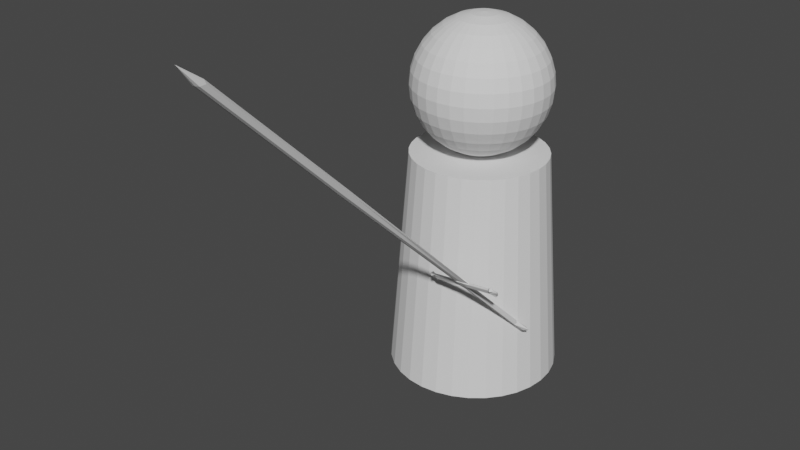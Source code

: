 # Source: Warrior.blend  (saved by Blender 2.83.19; exported with 4.5.12 LTS)
import bpy
from mathutils import Matrix  # noqa: F401  (used for matrix-valued properties, if any)

bpy.ops.wm.read_factory_settings(use_empty=True)
scene = bpy.context.scene
scene.name = 'Scene'

# ---- collections
col_collection = bpy.data.collections.new('Collection'); scene.collection.children.link(col_collection)

# ---- world
world_world = bpy.data.worlds.new('World'); scene.world = world_world
world_world.use_nodes = True; world_world.node_tree.nodes.clear()
_N = world_world.node_tree.nodes; _L = world_world.node_tree.links
n0 = _N.new('ShaderNodeOutputWorld'); n0.name = 'World Output'; n0.location = (300, 300)
n1 = _N.new('ShaderNodeBackground'); n1.name = 'Background'; n1.location = (10, 300)
n1.inputs[0].default_value = (0.05088, 0.05088, 0.05088, 1.0)
_L.new(n1.outputs[0], n0.inputs[0])
n0.is_active_output = True
world_world.color = (0.05088, 0.05088, 0.05088)
world_world.use_sun_shadow = False
world_world.sun_shadow_jitter_overblur = 0.0

# ---- meshes
me_cylinder = bpy.data.meshes.new('Cylinder')
me_cylinder.from_pydata([(-0.375, -1.639e-08, 0.0), (-0.2991, -4.119e-09, 1.0), (-0.3678, 0.07316, 0.0), (-0.2933, 0.05835, 1.0), (-0.3465, 0.1435, 0.0), (-0.2763, 0.1145, 1.0), (-0.3118, 0.2083, 0.0), (-0.2487, 0.1662, 1.0), (-0.2652, 0.2652, 0.0), (-0.2115, 0.2115, 1.0), (-0.2083, 0.3118, 0.0), (-0.1662, 0.2487, 1.0), (-0.1435, 0.3465, 0.0), (-0.1145, 0.2763, 1.0), (-0.07316, 0.3678, 0.0), (-0.05835, 0.2933, 1.0), (-4.47e-08, 0.375, 0.0), (-6.092e-08, 0.2991, 1.0), (0.07316, 0.3678, 0.0), (0.05835, 0.2933, 1.0), (0.1435, 0.3465, 0.0), (0.1145, 0.2763, 1.0), (0.2083, 0.3118, 0.0), (0.1662, 0.2487, 1.0), (0.2652, 0.2652, 0.0), (0.2115, 0.2115, 1.0), (0.3118, 0.2083, 0.0), (0.2487, 0.1662, 1.0), (0.3465, 0.1435, 0.0), (0.2763, 0.1145, 1.0), (0.3678, 0.07316, 0.0), (0.2933, 0.05835, 1.0), (0.375, -1.058e-07, 0.0), (0.2991, -7.543e-08, 1.0), (0.3678, -0.07316, 0.0), (0.2933, -0.05835, 1.0), (0.3465, -0.1435, 0.0), (0.2763, -0.1145, 1.0), (0.3118, -0.2083, 0.0), (0.2487, -0.1662, 1.0), (0.2652, -0.2652, 0.0), (0.2115, -0.2115, 1.0), (0.2083, -0.3118, 0.0), (0.1662, -0.2487, 1.0), (0.1435, -0.3465, 0.0), (0.1145, -0.2763, 1.0), (0.07316, -0.3678, 0.0), (0.05835, -0.2933, 1.0), (-3.457e-07, -0.375, 0.0), (-3.01e-07, -0.2991, 1.0), (-0.07316, -0.3678, 0.0), (-0.05835, -0.2933, 1.0), (-0.1435, -0.3465, 0.0), (-0.1145, -0.2763, 1.0), (-0.2083, -0.3118, 0.0), (-0.1662, -0.2487, 1.0), (-0.2652, -0.2652, 0.0), (-0.2115, -0.2115, 1.0), (-0.3118, -0.2083, 0.0), (-0.2487, -0.1662, 1.0), (-0.3465, -0.1435, 0.0), (-0.2763, -0.1145, 1.0), (-0.3678, -0.07316, 0.0), (-0.2933, -0.05835, 1.0)], [], [(0, 1, 3, 2), (2, 3, 5, 4), (4, 5, 7, 6), (6, 7, 9, 8), (8, 9, 11, 10), (10, 11, 13, 12), (12, 13, 15, 14), (14, 15, 17, 16), (16, 17, 19, 18), (18, 19, 21, 20), (20, 21, 23, 22), (22, 23, 25, 24), (24, 25, 27, 26), (26, 27, 29, 28), (28, 29, 31, 30), (30, 31, 33, 32), (32, 33, 35, 34), (34, 35, 37, 36), (36, 37, 39, 38), (38, 39, 41, 40), (40, 41, 43, 42), (42, 43, 45, 44), (44, 45, 47, 46), (46, 47, 49, 48), (48, 49, 51, 50), (50, 51, 53, 52), (52, 53, 55, 54), (54, 55, 57, 56), (56, 57, 59, 58), (58, 59, 61, 60), (3, 1, 63, 61, 59, 57, 55, 53, 51, 49, 47, 45, 43, 41, 39, 37, 35, 33, 31, 29, 27, 25, 23, 21, 19, 17, 15, 13, 11, 9, 7, 5), (60, 61, 63, 62), (62, 63, 1, 0), (0, 2, 4, 6, 8, 10, 12, 14, 16, 18, 20, 22, 24, 26, 28, 30, 32, 34, 36, 38, 40, 42, 44, 46, 48, 50, 52, 54, 56, 58, 60, 62)])
_uv = me_cylinder.uv_layers.new(name='UVMap')
_uv.uv.foreach_set('vector', [1.0, 0.5, 1.0, 1.0, 0.9688, 1.0, 0.9688, 0.5, 0.9688, 0.5, 0.9688, 1.0, 0.9375, 1.0, 0.9375, 0.5, 0.9375, 0.5, 0.9375, 1.0, 0.9062, 1.0, 0.9062, 0.5, 0.9062, 0.5, 0.9062, 1.0, 0.875, 1.0, 0.875, 0.5, 0.875, 0.5, 0.875, 1.0, 0.8438, 1.0, 0.8438, 0.5, 0.8438, 0.5, 0.8438, 1.0, 0.8125, 1.0, 0.8125, 0.5, 0.8125, 0.5, 0.8125, 1.0, 0.7812, 1.0, 0.7812, 0.5, 0.7812, 0.5, 0.7812, 1.0, 0.75, 1.0, 0.75, 0.5, 0.75, 0.5, 0.75, 1.0, 0.7188, 1.0, 0.7188, 0.5, 0.7188, 0.5, 0.7188, 1.0, 0.6875, 1.0, 0.6875, 0.5, 0.6875, 0.5, 0.6875, 1.0, 0.6562, 1.0, 0.6562, 0.5, 0.6562, 0.5, 0.6562, 1.0, 0.625, 1.0, 0.625, 0.5, 0.625, 0.5, 0.625, 1.0, 0.5938, 1.0, 0.5938, 0.5, 0.5938, 0.5, 0.5938, 1.0, 0.5625, 1.0, 0.5625, 0.5, 0.5625, 0.5, 0.5625, 1.0, 0.5312, 1.0, 0.5312, 0.5, 0.5312, 0.5, 0.5312, 1.0, 0.5, 1.0, 0.5, 0.5, 0.5, 0.5, 0.5, 1.0, 0.4688, 1.0, 0.4688, 0.5, 0.4688, 0.5, 0.4688, 1.0, 0.4375, 1.0, 0.4375, 0.5, 0.4375, 0.5, 0.4375, 1.0, 0.4062, 1.0, 0.4062, 0.5, 0.4062, 0.5, 0.4062, 1.0, 0.375, 1.0, 0.375, 0.5, 0.375, 0.5, 0.375, 1.0, 0.3438, 1.0, 0.3438, 0.5, 0.3438, 0.5, 0.3438, 1.0, 0.3125, 1.0, 0.3125, 0.5, 0.3125, 0.5, 0.3125, 1.0, 0.2812, 1.0, 0.2812, 0.5, 0.2812, 0.5, 0.2812, 1.0, 0.25, 1.0, 0.25, 0.5, 0.25, 0.5, 0.25, 1.0, 0.2188, 1.0, 0.2188, 0.5, 0.2188, 0.5, 0.2188, 1.0, 0.1875, 1.0, 0.1875, 0.5, 0.1875, 0.5, 0.1875, 1.0, 0.1562, 1.0, 0.1562, 0.5, 0.1562, 0.5, 0.1562, 1.0, 0.125, 1.0, 0.125, 0.5, 0.125, 0.5, 0.125, 1.0, 0.09375, 1.0, 0.09375, 0.5, 0.09375, 0.5, 0.09375, 1.0, 0.0625, 1.0, 0.0625, 0.5, 0.2968, 0.4854, 0.25, 0.49, 0.2032, 0.4854, 0.1582, 0.4717, 0.1167, 0.4496, 0.08029, 0.4197, 0.05045, 0.3833, 0.02827, 0.3418, 0.01461, 0.2968, 0.01, 0.25, 0.01461, 0.2032, 0.02827, 0.1582, 0.05045, 0.1167, 0.08029, 0.08029, 0.1167, 0.05045, 0.1582, 0.02827, 0.2032, 0.01461, 0.25, 0.01, 0.2968, 0.01461, 0.3418, 0.02827, 0.3833, 0.05045, 0.4197, 0.08029, 0.4496, 0.1167, 0.4717, 0.1582, 0.4854, 0.2032, 0.49, 0.25, 0.4854, 0.2968, 0.4717, 0.3418, 0.4496, 0.3833, 0.4197, 0.4197, 0.3833, 0.4496, 0.3418, 0.4717, 0.0625, 0.5, 0.0625, 1.0, 0.03125, 1.0, 0.03125, 0.5, 0.03125, 0.5, 0.03125, 1.0, 0.0, 1.0, 0.0, 0.5, 0.75, 0.49, 0.7968, 0.4854, 0.8418, 0.4717, 0.8833, 0.4496, 0.9197, 0.4197, 0.9496, 0.3833, 0.9717, 0.3418, 0.9854, 0.2968, 0.99, 0.25, 0.9854, 0.2032, 0.9717, 0.1582, 0.9496, 0.1167, 0.9197, 0.08029, 0.8833, 0.05045, 0.8418, 0.02827, 0.7968, 0.01461, 0.75, 0.01, 0.7032, 0.01461, 0.6582, 0.02827, 0.6167, 0.05045, 0.5803, 0.08029, 0.5504, 0.1167, 0.5283, 0.1582, 0.5146, 0.2032, 0.51, 0.25, 0.5146, 0.2968, 0.5283, 0.3418, 0.5504, 0.3833, 0.5803, 0.4197, 0.6167, 0.4496, 0.6582, 0.4717, 0.7032, 0.4854])
me_cylinder.use_remesh_fix_poles = True
me_cylinder.use_remesh_preserve_attributes = False
me_cylinder.use_mirror_vertex_groups = False
me_cylinder.update()
me_sphere = bpy.data.meshes.new('Sphere')
me_sphere.from_pydata([(-0.1667, -2.715e-08, 0.2494), (-0.2121, -3.456e-08, 0.2121), (-0.2494, -4.064e-08, 0.1667), (-0.2772, -4.516e-08, 0.1148), (-0.2942, -4.794e-08, -0.05853), (-0.2772, -4.516e-08, -0.1148), (-0.2494, -4.064e-08, -0.1667), (-0.2121, -3.456e-08, -0.2121), (-0.1667, -2.715e-08, -0.2494), (-0.1148, -1.87e-08, -0.2772), (-0.0574, 0.01142, 0.2942), (-0.1126, 0.0224, 0.2772), (-0.1635, 0.03252, 0.2494), (-0.2081, 0.04138, 0.2121), (-0.2446, 0.04866, 0.1667), (-0.2718, 0.05407, 0.1148), (-0.2886, 0.0574, 0.05853), (-0.2942, 0.05853, 2.265e-08), (-0.2886, 0.0574, -0.05853), (-0.2718, 0.05407, -0.1148), (-0.2446, 0.04866, -0.1667), (-0.2081, 0.04138, -0.2121), (-0.1635, 0.03252, -0.2494), (-0.1126, 0.0224, -0.2772), (-0.0574, 0.01142, -0.2942), (-0.05407, 0.0224, 0.2942), (-0.1061, 0.04393, 0.2772), (-0.154, 0.06378, 0.2494), (-0.196, 0.08118, 0.2121), (-0.2305, 0.09546, 0.1667), (-0.2561, 0.1061, 0.1148), (-0.2718, 0.1126, 0.05853), (-0.2772, 0.1148, 2.265e-08), (-0.2718, 0.1126, -0.05853), (-0.2561, 0.1061, -0.1148), (-0.2305, 0.09546, -0.1667), (-0.196, 0.08118, -0.2121), (-0.154, 0.06378, -0.2494), (-0.1061, 0.04393, -0.2772), (-0.05407, 0.0224, -0.2942), (-0.04866, 0.03252, 0.2942), (-0.09546, 0.06378, 0.2772), (-0.1386, 0.0926, 0.2494), (-0.1764, 0.1179, 0.2121), (-0.2074, 0.1386, 0.1667), (-0.2305, 0.154, 0.1148), (-0.2446, 0.1635, 0.05853), (-0.2494, 0.1667, 2.265e-08), (-0.2446, 0.1635, -0.05853), (-0.2305, 0.154, -0.1148), (-0.2074, 0.1386, -0.1667), (-0.1764, 0.1179, -0.2121), (-0.1386, 0.0926, -0.2494), (-0.09546, 0.06378, -0.2772), (-0.04866, 0.03252, -0.2942), (-0.04138, 0.04138, 0.2942), (-0.08118, 0.08118, 0.2772), (-0.1179, 0.1179, 0.2494), (-0.15, 0.15, 0.2121), (-0.1764, 0.1764, 0.1667), (-0.196, 0.196, 0.1148), (-0.2081, 0.2081, 0.05853), (-0.2121, 0.2121, 2.265e-08), (-0.2081, 0.2081, -0.05853), (-0.196, 0.196, -0.1148), (-0.1764, 0.1764, -0.1667), (-0.15, 0.15, -0.2121), (-0.1179, 0.1179, -0.2494), (-0.08118, 0.08118, -0.2772), (-0.04138, 0.04138, -0.2942), (-0.03252, 0.04866, 0.2942), (-0.06378, 0.09546, 0.2772), (-0.0926, 0.1386, 0.2494), (-0.1179, 0.1764, 0.2121), (-0.1386, 0.2074, 0.1667), (-0.154, 0.2305, 0.1148), (-0.1635, 0.2446, 0.05853), (-0.1667, 0.2494, 2.265e-08), (-0.1635, 0.2446, -0.05853), (-0.154, 0.2305, -0.1148), (-0.1386, 0.2074, -0.1667), (-0.1179, 0.1764, -0.2121), (-0.0926, 0.1386, -0.2494), (-0.06378, 0.09546, -0.2772), (-0.03252, 0.04866, -0.2942), (-0.0224, 0.05407, 0.2942), (-0.04393, 0.1061, 0.2772), (-0.06378, 0.154, 0.2494), (-0.08118, 0.196, 0.2121), (-0.09546, 0.2305, 0.1667), (-0.1061, 0.2561, 0.1148), (-0.1126, 0.2718, 0.05853), (-0.1148, 0.2772, 2.265e-08), (-0.1126, 0.2718, -0.05853), (-0.1061, 0.2561, -0.1148), (-0.09546, 0.2305, -0.1667), (-0.08118, 0.196, -0.2121), (-0.06378, 0.154, -0.2494), (-0.04393, 0.1061, -0.2772), (-0.0224, 0.05407, -0.2942), (-0.01142, 0.0574, 0.2942), (-0.0224, 0.1126, 0.2772), (-0.03252, 0.1635, 0.2494), (-0.04138, 0.2081, 0.2121), (-0.04866, 0.2446, 0.1667), (-0.05407, 0.2718, 0.1148), (-0.0574, 0.2886, 0.05853), (-0.05853, 0.2942, 2.265e-08), (-0.0574, 0.2886, -0.05853), (-0.05407, 0.2718, -0.1148), (-0.04866, 0.2446, -0.1667), (-0.04138, 0.2081, -0.2121), (-0.03252, 0.1635, -0.2494), (-0.0224, 0.1126, -0.2772), (-0.01142, 0.0574, -0.2942), (9.386e-08, 0.05853, 0.2942), (8.562e-08, 0.1148, 0.2772), (7.531e-08, 0.1667, 0.2494), (8.28e-08, 0.2121, 0.2121), (3.575e-08, 0.2494, 0.1667), (7.221e-08, 0.2772, 0.1148), (5.452e-08, 0.2942, 0.05853), (6.849e-08, 0.3, 2.265e-08), (2.472e-08, 0.2942, -0.05853), (7.221e-08, 0.2772, -0.1148), (3.575e-08, 0.2494, -0.1667), (8.28e-08, 0.2121, -0.2121), (7.903e-08, 0.1667, -0.2494), (9.493e-08, 0.1148, -0.2772), (9.479e-08, 0.05853, -0.2942), (0.01142, 0.0574, 0.2942), (0.0224, 0.1126, 0.2772), (0.03252, 0.1635, 0.2494), (0.04139, 0.2081, 0.2121), (0.04866, 0.2446, 0.1667), (0.05407, 0.2718, 0.1148), (0.0574, 0.2886, 0.05853), (0.05853, 0.2942, 2.265e-08), (0.0574, 0.2886, -0.05853), (0.05407, 0.2718, -0.1148), (0.04866, 0.2446, -0.1667), (0.04139, 0.2081, -0.2121), (0.03252, 0.1635, -0.2494), (0.0224, 0.1126, -0.2772), (0.01142, 0.0574, -0.2942), (0.0224, 0.05407, 0.2942), (0.04393, 0.1061, 0.2772), (0.06378, 0.154, 0.2494), (0.08118, 0.196, 0.2121), (0.09546, 0.2305, 0.1667), (0.1061, 0.2561, 0.1148), (0.1126, 0.2718, 0.05853), (0.1148, 0.2772, 2.265e-08), (0.1126, 0.2718, -0.05853), (0.1061, 0.2561, -0.1148), (0.09546, 0.2305, -0.1667), (0.08118, 0.196, -0.2121), (0.06378, 0.154, -0.2494), (0.04393, 0.1061, -0.2772), (0.0224, 0.05407, -0.2942), (0.03252, 0.04866, 0.2942), (0.06378, 0.09546, 0.2772), (0.0926, 0.1386, 0.2494), (0.1179, 0.1764, 0.2121), (0.1386, 0.2074, 0.1667), (0.154, 0.2305, 0.1148), (0.1635, 0.2446, 0.05853), (0.1667, 0.2494, 2.265e-08), (0.1635, 0.2446, -0.05853), (0.154, 0.2305, -0.1148), (0.1386, 0.2074, -0.1667), (0.1179, 0.1764, -0.2121), (0.0926, 0.1386, -0.2494), (0.06378, 0.09546, -0.2772), (0.03252, 0.04866, -0.2942), (0.04139, 0.04138, 0.2942), (0.08118, 0.08118, 0.2772), (0.1179, 0.1179, 0.2494), (0.15, 0.15, 0.2121), (0.1764, 0.1764, 0.1667), (0.196, 0.196, 0.1148), (0.2081, 0.2081, 0.05853), (0.2121, 0.2121, 2.265e-08), (0.2081, 0.2081, -0.05853), (0.196, 0.196, -0.1148), (0.1764, 0.1764, -0.1667), (0.15, 0.15, -0.2121), (0.1179, 0.1179, -0.2494), (0.08118, 0.08118, -0.2772), (0.04138, 0.04138, -0.2942), (0.04866, 0.03252, 0.2942), (0.09546, 0.06378, 0.2772), (0.1386, 0.0926, 0.2494), (0.1764, 0.1179, 0.2121), (0.2074, 0.1386, 0.1667), (0.2305, 0.154, 0.1148), (0.2446, 0.1635, 0.05853), (0.2494, 0.1667, 2.265e-08), (0.2446, 0.1635, -0.05853), (0.2305, 0.154, -0.1148), (0.2074, 0.1386, -0.1667), (0.1764, 0.1179, -0.2121), (0.1386, 0.0926, -0.2494), (0.09546, 0.06378, -0.2772), (0.04866, 0.03252, -0.2942), (0.05407, 0.0224, 0.2942), (0.1061, 0.04393, 0.2772), (0.154, 0.06378, 0.2494), (0.196, 0.08118, 0.2121), (0.2305, 0.09546, 0.1667), (0.2561, 0.1061, 0.1148), (0.2718, 0.1126, 0.05853), (0.2772, 0.1148, 2.265e-08), (0.2718, 0.1126, -0.05853), (0.2561, 0.1061, -0.1148), (0.2305, 0.09546, -0.1667), (0.196, 0.08118, -0.2121), (0.154, 0.06378, -0.2494), (0.1061, 0.04393, -0.2772), (0.05407, 0.0224, -0.2942), (0.0574, 0.01142, 0.2942), (0.1126, 0.0224, 0.2772), (0.1635, 0.03252, 0.2494), (0.2081, 0.04138, 0.2121), (0.2446, 0.04866, 0.1667), (0.2718, 0.05407, 0.1148), (0.2886, 0.0574, 0.05853), (0.2942, 0.05853, 2.265e-08), (0.2886, 0.0574, -0.05853), (0.2718, 0.05407, -0.1148), (0.2446, 0.04866, -0.1667), (0.2081, 0.04138, -0.2121), (0.1635, 0.03252, -0.2494), (0.1126, 0.0224, -0.2772), (0.0574, 0.01142, -0.2942), (0.05853, -4.922e-09, 0.2942), (0.1148, 1.542e-08, 0.2772), (0.1667, 1.642e-08, 0.2494), (0.2121, 1.477e-09, 0.2121), (0.2494, 4.108e-08, 0.1667), (0.2772, -6.554e-09, 0.1148), (0.2942, 4.466e-08, 0.05853), (0.3, 1.207e-08, 2.265e-08), (0.2942, 5.956e-08, -0.05853), (0.2772, -1.028e-08, -0.1148), (0.2494, 4.108e-08, -0.1667), (0.2121, 1.477e-09, -0.2121), (0.1667, 1.642e-08, -0.2494), (0.1148, 2.384e-09, -0.2772), (0.05853, -3.059e-09, -0.2942), (0.0574, -0.01142, 0.2942), (0.1126, -0.0224, 0.2772), (0.1635, -0.03252, 0.2494), (0.2081, -0.04138, 0.2121), (0.2446, -0.04866, 0.1667), (0.2718, -0.05407, 0.1148), (0.2886, -0.0574, 0.05853), (0.2942, -0.05853, 2.265e-08), (0.2886, -0.0574, -0.05853), (0.2718, -0.05407, -0.1148), (0.2446, -0.04866, -0.1667), (0.2081, -0.04138, -0.2121), (0.1635, -0.03252, -0.2494), (0.1126, -0.0224, -0.2772), (0.0574, -0.01142, -0.2942), (0.05407, -0.0224, 0.2942), (0.1061, -0.04393, 0.2772), (0.154, -0.06378, 0.2494), (0.196, -0.08118, 0.2121), (0.2305, -0.09546, 0.1667), (0.2561, -0.1061, 0.1148), (0.2718, -0.1126, 0.05853), (0.2772, -0.1148, 2.265e-08), (0.2718, -0.1126, -0.05853), (0.2561, -0.1061, -0.1148), (0.2305, -0.09546, -0.1667), (0.196, -0.08118, -0.2121), (0.154, -0.06378, -0.2494), (0.1061, -0.04393, -0.2772), (0.05407, -0.0224, -0.2942), (0.04866, -0.03252, 0.2942), (0.09546, -0.06378, 0.2772), (0.1386, -0.0926, 0.2494), (0.1764, -0.1179, 0.2121), (0.2074, -0.1386, 0.1667), (0.2305, -0.154, 0.1148), (0.2446, -0.1635, 0.05853), (0.2494, -0.1667, 2.265e-08), (0.2446, -0.1635, -0.05853), (0.2305, -0.154, -0.1148), (0.2074, -0.1386, -0.1667), (0.1764, -0.1179, -0.2121), (0.1386, -0.0926, -0.2494), (0.09546, -0.06378, -0.2772), (0.04866, -0.03252, -0.2942), (1.669e-07, -6.912e-08, 0.3), (0.04139, -0.04138, 0.2942), (0.08118, -0.08118, 0.2772), (0.1179, -0.1179, 0.2494), (0.15, -0.15, 0.2121), (0.1764, -0.1764, 0.1667), (0.196, -0.196, 0.1148), (0.2081, -0.2081, 0.05853), (0.2121, -0.2121, 2.265e-08), (0.2081, -0.2081, -0.05853), (0.196, -0.196, -0.1148), (0.1764, -0.1764, -0.1667), (0.15, -0.15, -0.2121), (0.1179, -0.1179, -0.2494), (0.08118, -0.08118, -0.2772), (0.04138, -0.04138, -0.2942), (0.03252, -0.04866, 0.2942), (0.06378, -0.09546, 0.2772), (0.0926, -0.1386, 0.2494), (0.1179, -0.1764, 0.2121), (0.1386, -0.2074, 0.1667), (0.154, -0.2305, 0.1148), (0.1635, -0.2446, 0.05853), (0.1667, -0.2494, 2.265e-08), (0.1635, -0.2446, -0.05853), (0.154, -0.2305, -0.1148), (0.1386, -0.2074, -0.1667), (0.1179, -0.1764, -0.2121), (0.0926, -0.1386, -0.2494), (0.06378, -0.09546, -0.2772), (0.03252, -0.04866, -0.2942), (0.0224, -0.05407, 0.2942), (0.04393, -0.1061, 0.2772), (0.06378, -0.154, 0.2494), (0.08118, -0.196, 0.2121), (0.09546, -0.2305, 0.1667), (0.1061, -0.2561, 0.1148), (0.1126, -0.2718, 0.05853), (0.1148, -0.2772, 2.265e-08), (0.1126, -0.2718, -0.05853), (0.1061, -0.2561, -0.1148), (0.09546, -0.2305, -0.1667), (0.08118, -0.196, -0.2121), (0.06378, -0.154, -0.2494), (0.04393, -0.1061, -0.2772), (0.0224, -0.05407, -0.2942), (0.01142, -0.0574, 0.2942), (0.0224, -0.1126, 0.2772), (0.03252, -0.1635, 0.2494), (0.04138, -0.2081, 0.2121), (0.04866, -0.2446, 0.1667), (0.05407, -0.2718, 0.1148), (0.0574, -0.2886, 0.05853), (0.05853, -0.2942, 2.265e-08), (0.0574, -0.2886, -0.05853), (0.05407, -0.2718, -0.1148), (0.04866, -0.2446, -0.1667), (0.04138, -0.2081, -0.2121), (0.03252, -0.1635, -0.2494), (0.0224, -0.1126, -0.2772), (0.01142, -0.0574, -0.2942), (9.775e-08, 1.593e-14, -0.3), (9.337e-08, -0.05853, 0.2942), (1.063e-07, -0.1148, 0.2772), (1.035e-07, -0.1667, 0.2494), (8.487e-08, -0.2121, 0.2121), (1.17e-07, -0.2494, 0.1667), (8.056e-08, -0.2772, 0.1148), (1.131e-07, -0.2942, 0.05853), (9.918e-08, -0.3, 2.265e-08), (1.206e-07, -0.2942, -0.05853), (5.821e-08, -0.2772, -0.1148), (1.17e-07, -0.2494, -0.1667), (8.487e-08, -0.2121, -0.2121), (1.035e-07, -0.1667, -0.2494), (9.881e-08, -0.1148, -0.2772), (9.616e-08, -0.05853, -0.2942), (-0.01142, -0.0574, 0.2942), (-0.0224, -0.1126, 0.2772), (-0.03252, -0.1635, 0.2494), (-0.04138, -0.2081, 0.2121), (-0.04866, -0.2446, 0.1667), (-0.05407, -0.2718, 0.1148), (-0.0574, -0.2886, 0.05853), (-0.05853, -0.2942, 2.265e-08), (-0.0574, -0.2886, -0.05853), (-0.05407, -0.2718, -0.1148), (-0.04866, -0.2446, -0.1667), (-0.04138, -0.2081, -0.2121), (-0.03252, -0.1635, -0.2494), (-0.0224, -0.1126, -0.2772), (-0.01142, -0.0574, -0.2942), (-0.0224, -0.05407, 0.2942), (-0.04393, -0.1061, 0.2772), (-0.06378, -0.154, 0.2494), (-0.08118, -0.196, 0.2121), (-0.09546, -0.2305, 0.1667), (-0.1061, -0.2561, 0.1148), (-0.1126, -0.2718, 0.05853), (-0.1148, -0.2772, 2.265e-08), (-0.1126, -0.2718, -0.05853), (-0.1061, -0.2561, -0.1148), (-0.09546, -0.2305, -0.1667), (-0.08118, -0.196, -0.2121), (-0.06378, -0.154, -0.2494), (-0.04393, -0.1061, -0.2772), (-0.0224, -0.05407, -0.2942), (-0.03252, -0.04866, 0.2942), (-0.06378, -0.09546, 0.2772), (-0.0926, -0.1386, 0.2494), (-0.1179, -0.1764, 0.2121), (-0.1386, -0.2074, 0.1667), (-0.154, -0.2305, 0.1148), (-0.1635, -0.2446, 0.05853), (-0.1667, -0.2494, 2.265e-08), (-0.1635, -0.2446, -0.05853), (-0.154, -0.2305, -0.1148), (-0.1386, -0.2074, -0.1667), (-0.1179, -0.1764, -0.2121), (-0.0926, -0.1386, -0.2494), (-0.06378, -0.09546, -0.2772), (-0.03252, -0.04866, -0.2942), (-0.04138, -0.04138, 0.2942), (-0.08118, -0.08118, 0.2772), (-0.1179, -0.1179, 0.2494), (-0.15, -0.15, 0.2121), (-0.1764, -0.1764, 0.1667), (-0.196, -0.196, 0.1148), (-0.2081, -0.2081, 0.05853), (-0.2121, -0.2121, 2.265e-08), (-0.2081, -0.2081, -0.05853), (-0.196, -0.196, -0.1148), (-0.1764, -0.1764, -0.1667), (-0.15, -0.15, -0.2121), (-0.1179, -0.1179, -0.2494), (-0.08118, -0.08118, -0.2772), (-0.04138, -0.04138, -0.2942), (-0.04866, -0.03252, 0.2942), (-0.09546, -0.06378, 0.2772), (-0.1386, -0.0926, 0.2494), (-0.1764, -0.1179, 0.2121), (-0.2074, -0.1386, 0.1667), (-0.2305, -0.154, 0.1148), (-0.2446, -0.1635, 0.05853), (-0.2494, -0.1667, 2.265e-08), (-0.2446, -0.1635, -0.05853), (-0.2305, -0.154, -0.1148), (-0.2074, -0.1386, -0.1667), (-0.1764, -0.1179, -0.2121), (-0.1386, -0.0926, -0.2494), (-0.09546, -0.06378, -0.2772), (-0.04866, -0.03252, -0.2942), (-0.05407, -0.0224, 0.2942), (-0.1061, -0.04393, 0.2772), (-0.154, -0.06378, 0.2494), (-0.196, -0.08118, 0.2121), (-0.2305, -0.09546, 0.1667), (-0.2561, -0.1061, 0.1148), (-0.2718, -0.1126, 0.05853), (-0.2772, -0.1148, 2.265e-08), (-0.2718, -0.1126, -0.05853), (-0.2561, -0.1061, -0.1148), (-0.2305, -0.09546, -0.1667), (-0.196, -0.08118, -0.2121), (-0.154, -0.06378, -0.2494), (-0.1061, -0.04393, -0.2772), (-0.05407, -0.0224, -0.2942), (-0.0574, -0.01142, 0.2942), (-0.1126, -0.0224, 0.2772), (-0.1635, -0.03252, 0.2494), (-0.2081, -0.04138, 0.2121), (-0.2446, -0.04866, 0.1667), (-0.2718, -0.05407, 0.1148), (-0.2886, -0.0574, 0.05853), (-0.2942, -0.05853, 2.265e-08), (-0.2886, -0.0574, -0.05853), (-0.2718, -0.05407, -0.1148), (-0.2446, -0.04866, -0.1667), (-0.2081, -0.04138, -0.2121), (-0.1635, -0.03252, -0.2494), (-0.1126, -0.0224, -0.2772), (-0.0574, -0.01142, -0.2942), (-0.05853, 3.016e-09, 0.2942), (-0.1148, 9.68e-09, 0.2772), (-0.2942, -2.789e-09, 0.05853), (-0.3, 1.862e-08, 2.265e-08), (-0.05853, -2.572e-09, -0.2942)], [], [(4, 480, 17, 18), (478, 477, 10, 11), (5, 4, 18, 19), (0, 478, 11, 12), (6, 5, 19, 20), (1, 0, 12, 13), (7, 6, 20, 21), (2, 1, 13, 14), (8, 7, 21, 22), (3, 2, 14, 15), (9, 8, 22, 23), (479, 3, 15, 16), (481, 9, 23, 24), (480, 479, 16, 17), (477, 295, 10), (356, 481, 24), (24, 23, 38, 39), (17, 16, 31, 32), (10, 295, 25), (356, 24, 39), (18, 17, 32, 33), (11, 10, 25, 26), (19, 18, 33, 34), (12, 11, 26, 27), (20, 19, 34, 35), (13, 12, 27, 28), (21, 20, 35, 36), (14, 13, 28, 29), (22, 21, 36, 37), (15, 14, 29, 30), (23, 22, 37, 38), (16, 15, 30, 31), (36, 35, 50, 51), (29, 28, 43, 44), (37, 36, 51, 52), (30, 29, 44, 45), (38, 37, 52, 53), (31, 30, 45, 46), (39, 38, 53, 54), (32, 31, 46, 47), (25, 295, 40), (356, 39, 54), (33, 32, 47, 48), (26, 25, 40, 41), (34, 33, 48, 49), (27, 26, 41, 42), (35, 34, 49, 50), (28, 27, 42, 43), (40, 295, 55), (356, 54, 69), (48, 47, 62, 63), (41, 40, 55, 56), (49, 48, 63, 64), (42, 41, 56, 57), (50, 49, 64, 65), (43, 42, 57, 58), (51, 50, 65, 66), (44, 43, 58, 59), (52, 51, 66, 67), (45, 44, 59, 60), (53, 52, 67, 68), (46, 45, 60, 61), (54, 53, 68, 69), (47, 46, 61, 62), (59, 58, 73, 74), (67, 66, 81, 82), (60, 59, 74, 75), (68, 67, 82, 83), (61, 60, 75, 76), (69, 68, 83, 84), (62, 61, 76, 77), (55, 295, 70), (356, 69, 84), (63, 62, 77, 78), (56, 55, 70, 71), (64, 63, 78, 79), (57, 56, 71, 72), (65, 64, 79, 80), (58, 57, 72, 73), (66, 65, 80, 81), (78, 77, 92, 93), (71, 70, 85, 86), (79, 78, 93, 94), (72, 71, 86, 87), (80, 79, 94, 95), (73, 72, 87, 88), (81, 80, 95, 96), (74, 73, 88, 89), (82, 81, 96, 97), (75, 74, 89, 90), (83, 82, 97, 98), (76, 75, 90, 91), (84, 83, 98, 99), (77, 76, 91, 92), (70, 295, 85), (356, 84, 99), (97, 96, 111, 112), (90, 89, 104, 105), (98, 97, 112, 113), (91, 90, 105, 106), (99, 98, 113, 114), (92, 91, 106, 107), (85, 295, 100), (356, 99, 114), (93, 92, 107, 108), (86, 85, 100, 101), (94, 93, 108, 109), (87, 86, 101, 102), (95, 94, 109, 110), (88, 87, 102, 103), (96, 95, 110, 111), (89, 88, 103, 104), (101, 100, 115, 116), (109, 108, 123, 124), (102, 101, 116, 117), (110, 109, 124, 125), (103, 102, 117, 118), (111, 110, 125, 126), (104, 103, 118, 119), (112, 111, 126, 127), (105, 104, 119, 120), (113, 112, 127, 128), (106, 105, 120, 121), (114, 113, 128, 129), (107, 106, 121, 122), (100, 295, 115), (356, 114, 129), (108, 107, 122, 123), (120, 119, 134, 135), (128, 127, 142, 143), (121, 120, 135, 136), (129, 128, 143, 144), (122, 121, 136, 137), (115, 295, 130), (356, 129, 144), (123, 122, 137, 138), (116, 115, 130, 131), (124, 123, 138, 139), (117, 116, 131, 132), (125, 124, 139, 140), (118, 117, 132, 133), (126, 125, 140, 141), (119, 118, 133, 134), (127, 126, 141, 142), (139, 138, 153, 154), (132, 131, 146, 147), (140, 139, 154, 155), (133, 132, 147, 148), (141, 140, 155, 156), (134, 133, 148, 149), (142, 141, 156, 157), (135, 134, 149, 150), (143, 142, 157, 158), (136, 135, 150, 151), (144, 143, 158, 159), (137, 136, 151, 152), (130, 295, 145), (356, 144, 159), (138, 137, 152, 153), (131, 130, 145, 146), (158, 157, 172, 173), (151, 150, 165, 166), (159, 158, 173, 174), (152, 151, 166, 167), (145, 295, 160), (356, 159, 174), (153, 152, 167, 168), (146, 145, 160, 161), (154, 153, 168, 169), (147, 146, 161, 162), (155, 154, 169, 170), (148, 147, 162, 163), (156, 155, 170, 171), (149, 148, 163, 164), (157, 156, 171, 172), (150, 149, 164, 165), (170, 169, 184, 185), (163, 162, 177, 178), (171, 170, 185, 186), (164, 163, 178, 179), (172, 171, 186, 187), (165, 164, 179, 180), (173, 172, 187, 188), (166, 165, 180, 181), (174, 173, 188, 189), (167, 166, 181, 182), (160, 295, 175), (356, 174, 189), (168, 167, 182, 183), (161, 160, 175, 176), (169, 168, 183, 184), (162, 161, 176, 177), (189, 188, 203, 204), (182, 181, 196, 197), (175, 295, 190), (356, 189, 204), (183, 182, 197, 198), (176, 175, 190, 191), (184, 183, 198, 199), (177, 176, 191, 192), (185, 184, 199, 200), (178, 177, 192, 193), (186, 185, 200, 201), (179, 178, 193, 194), (187, 186, 201, 202), (180, 179, 194, 195), (188, 187, 202, 203), (181, 180, 195, 196), (193, 192, 207, 208), (201, 200, 215, 216), (194, 193, 208, 209), (202, 201, 216, 217), (195, 194, 209, 210), (203, 202, 217, 218), (196, 195, 210, 211), (204, 203, 218, 219), (197, 196, 211, 212), (190, 295, 205), (356, 204, 219), (198, 197, 212, 213), (191, 190, 205, 206), (199, 198, 213, 214), (192, 191, 206, 207), (200, 199, 214, 215), (212, 211, 226, 227), (205, 295, 220), (356, 219, 234), (213, 212, 227, 228), (206, 205, 220, 221), (214, 213, 228, 229), (207, 206, 221, 222), (215, 214, 229, 230), (208, 207, 222, 223), (216, 215, 230, 231), (209, 208, 223, 224), (217, 216, 231, 232), (210, 209, 224, 225), (218, 217, 232, 233), (211, 210, 225, 226), (219, 218, 233, 234), (231, 230, 245, 246), (224, 223, 238, 239), (232, 231, 246, 247), (225, 224, 239, 240), (233, 232, 247, 248), (226, 225, 240, 241), (234, 233, 248, 249), (227, 226, 241, 242), (220, 295, 235), (356, 234, 249), (228, 227, 242, 243), (221, 220, 235, 236), (229, 228, 243, 244), (222, 221, 236, 237), (230, 229, 244, 245), (223, 222, 237, 238), (235, 295, 250), (356, 249, 264), (243, 242, 257, 258), (236, 235, 250, 251), (244, 243, 258, 259), (237, 236, 251, 252), (245, 244, 259, 260), (238, 237, 252, 253), (246, 245, 260, 261), (239, 238, 253, 254), (247, 246, 261, 262), (240, 239, 254, 255), (248, 247, 262, 263), (241, 240, 255, 256), (249, 248, 263, 264), (242, 241, 256, 257), (254, 253, 268, 269), (262, 261, 276, 277), (255, 254, 269, 270), (263, 262, 277, 278), (256, 255, 270, 271), (264, 263, 278, 279), (257, 256, 271, 272), (250, 295, 265), (356, 264, 279), (258, 257, 272, 273), (251, 250, 265, 266), (259, 258, 273, 274), (252, 251, 266, 267), (260, 259, 274, 275), (253, 252, 267, 268), (261, 260, 275, 276), (273, 272, 287, 288), (266, 265, 280, 281), (274, 273, 288, 289), (267, 266, 281, 282), (275, 274, 289, 290), (268, 267, 282, 283), (276, 275, 290, 291), (269, 268, 283, 284), (277, 276, 291, 292), (270, 269, 284, 285), (278, 277, 292, 293), (271, 270, 285, 286), (279, 278, 293, 294), (272, 271, 286, 287), (265, 295, 280), (356, 279, 294), (292, 291, 307, 308), (285, 284, 300, 301), (293, 292, 308, 309), (286, 285, 301, 302), (294, 293, 309, 310), (287, 286, 302, 303), (280, 295, 296), (356, 294, 310), (288, 287, 303, 304), (281, 280, 296, 297), (289, 288, 304, 305), (282, 281, 297, 298), (290, 289, 305, 306), (283, 282, 298, 299), (291, 290, 306, 307), (284, 283, 299, 300), (305, 304, 319, 320), (298, 297, 312, 313), (306, 305, 320, 321), (299, 298, 313, 314), (307, 306, 321, 322), (300, 299, 314, 315), (308, 307, 322, 323), (301, 300, 315, 316), (309, 308, 323, 324), (302, 301, 316, 317), (310, 309, 324, 325), (303, 302, 317, 318), (296, 295, 311), (356, 310, 325), (304, 303, 318, 319), (297, 296, 311, 312), (324, 323, 338, 339), (317, 316, 331, 332), (325, 324, 339, 340), (318, 317, 332, 333), (311, 295, 326), (356, 325, 340), (319, 318, 333, 334), (312, 311, 326, 327), (320, 319, 334, 335), (313, 312, 327, 328), (321, 320, 335, 336), (314, 313, 328, 329), (322, 321, 336, 337), (315, 314, 329, 330), (323, 322, 337, 338), (316, 315, 330, 331), (328, 327, 342, 343), (336, 335, 350, 351), (329, 328, 343, 344), (337, 336, 351, 352), (330, 329, 344, 345), (338, 337, 352, 353), (331, 330, 345, 346), (339, 338, 353, 354), (332, 331, 346, 347), (340, 339, 354, 355), (333, 332, 347, 348), (326, 295, 341), (356, 340, 355), (334, 333, 348, 349), (327, 326, 341, 342), (335, 334, 349, 350), (347, 346, 362, 363), (355, 354, 370, 371), (348, 347, 363, 364), (341, 295, 357), (356, 355, 371), (349, 348, 364, 365), (342, 341, 357, 358), (350, 349, 365, 366), (343, 342, 358, 359), (351, 350, 366, 367), (344, 343, 359, 360), (352, 351, 367, 368), (345, 344, 360, 361), (353, 352, 368, 369), (346, 345, 361, 362), (354, 353, 369, 370), (367, 366, 381, 382), (360, 359, 374, 375), (368, 367, 382, 383), (361, 360, 375, 376), (369, 368, 383, 384), (362, 361, 376, 377), (370, 369, 384, 385), (363, 362, 377, 378), (371, 370, 385, 386), (364, 363, 378, 379), (357, 295, 372), (356, 371, 386), (365, 364, 379, 380), (358, 357, 372, 373), (366, 365, 380, 381), (359, 358, 373, 374), (386, 385, 400, 401), (379, 378, 393, 394), (372, 295, 387), (356, 386, 401), (380, 379, 394, 395), (373, 372, 387, 388), (381, 380, 395, 396), (374, 373, 388, 389), (382, 381, 396, 397), (375, 374, 389, 390), (383, 382, 397, 398), (376, 375, 390, 391), (384, 383, 398, 399), (377, 376, 391, 392), (385, 384, 399, 400), (378, 377, 392, 393), (390, 389, 404, 405), (398, 397, 412, 413), (391, 390, 405, 406), (399, 398, 413, 414), (392, 391, 406, 407), (400, 399, 414, 415), (393, 392, 407, 408), (401, 400, 415, 416), (394, 393, 408, 409), (387, 295, 402), (356, 401, 416), (395, 394, 409, 410), (388, 387, 402, 403), (396, 395, 410, 411), (389, 388, 403, 404), (397, 396, 411, 412), (409, 408, 423, 424), (402, 295, 417), (356, 416, 431), (410, 409, 424, 425), (403, 402, 417, 418), (411, 410, 425, 426), (404, 403, 418, 419), (412, 411, 426, 427), (405, 404, 419, 420), (413, 412, 427, 428), (406, 405, 420, 421), (414, 413, 428, 429), (407, 406, 421, 422), (415, 414, 429, 430), (408, 407, 422, 423), (416, 415, 430, 431), (428, 427, 442, 443), (421, 420, 435, 436), (429, 428, 443, 444), (422, 421, 436, 437), (430, 429, 444, 445), (423, 422, 437, 438), (431, 430, 445, 446), (424, 423, 438, 439), (417, 295, 432), (356, 431, 446), (425, 424, 439, 440), (418, 417, 432, 433), (426, 425, 440, 441), (419, 418, 433, 434), (427, 426, 441, 442), (420, 419, 434, 435), (356, 446, 461), (440, 439, 454, 455), (433, 432, 447, 448), (441, 440, 455, 456), (434, 433, 448, 449), (442, 441, 456, 457), (435, 434, 449, 450), (443, 442, 457, 458), (436, 435, 450, 451), (444, 443, 458, 459), (437, 436, 451, 452), (445, 444, 459, 460), (438, 437, 452, 453), (446, 445, 460, 461), (439, 438, 453, 454), (432, 295, 447), (459, 458, 473, 474), (452, 451, 466, 467), (460, 459, 474, 475), (453, 452, 467, 468), (461, 460, 475, 476), (454, 453, 468, 469), (447, 295, 462), (356, 461, 476), (455, 454, 469, 470), (448, 447, 462, 463), (456, 455, 470, 471), (449, 448, 463, 464), (457, 456, 471, 472), (450, 449, 464, 465), (458, 457, 472, 473), (451, 450, 465, 466), (463, 462, 477, 478), (471, 470, 4, 5), (464, 463, 478, 0), (472, 471, 5, 6), (465, 464, 0, 1), (473, 472, 6, 7), (466, 465, 1, 2), (474, 473, 7, 8), (467, 466, 2, 3), (475, 474, 8, 9), (468, 467, 3, 479), (476, 475, 9, 481), (469, 468, 479, 480), (462, 295, 477), (356, 476, 481), (470, 469, 480, 4)])
_uv = me_sphere.uv_layers.new(name='UVMap')
_uv.uv.foreach_set('vector', [0.75, 0.4375, 0.75, 0.5, 0.7188, 0.5, 0.7188, 0.4375, 0.75, 0.875, 0.75, 0.9375, 0.7187, 0.9375, 0.7188, 0.875, 0.75, 0.375, 0.75, 0.4375, 0.7188, 0.4375, 0.7188, 0.375, 0.75, 0.8125, 0.75, 0.875, 0.7188, 0.875, 0.7188, 0.8125, 0.75, 0.3125, 0.75, 0.375, 0.7188, 0.375, 0.7188, 0.3125, 0.75, 0.75, 0.75, 0.8125, 0.7188, 0.8125, 0.7188, 0.75, 0.75, 0.25, 0.75, 0.3125, 0.7188, 0.3125, 0.7188, 0.25, 0.75, 0.6875, 0.75, 0.75, 0.7188, 0.75, 0.7188, 0.6875, 0.75, 0.1875, 0.75, 0.25, 0.7188, 0.25, 0.7188, 0.1875, 0.75, 0.625, 0.75, 0.6875, 0.7188, 0.6875, 0.7188, 0.625, 0.75, 0.125, 0.75, 0.1875, 0.7188, 0.1875, 0.7188, 0.125, 0.75, 0.5625, 0.75, 0.625, 0.7188, 0.625, 0.7188, 0.5625, 0.75, 0.0625, 0.75, 0.125, 0.7188, 0.125, 0.7187, 0.0625, 0.75, 0.5, 0.75, 0.5625, 0.7188, 0.5625, 0.7188, 0.5, 0.75, 0.9375, 0.7344, 1.0, 0.7187, 0.9375, 0.7344, 0.0, 0.75, 0.0625, 0.7187, 0.0625, 0.7187, 0.0625, 0.7188, 0.125, 0.6875, 0.125, 0.6875, 0.0625, 0.7188, 0.5, 0.7188, 0.5625, 0.6875, 0.5625, 0.6875, 0.5, 0.7187, 0.9375, 0.7031, 1.0, 0.6875, 0.9375, 0.7031, 0.0, 0.7187, 0.0625, 0.6875, 0.0625, 0.7188, 0.4375, 0.7188, 0.5, 0.6875, 0.5, 0.6875, 0.4375, 0.7188, 0.875, 0.7187, 0.9375, 0.6875, 0.9375, 0.6875, 0.875, 0.7188, 0.375, 0.7188, 0.4375, 0.6875, 0.4375, 0.6875, 0.375, 0.7188, 0.8125, 0.7188, 0.875, 0.6875, 0.875, 0.6875, 0.8125, 0.7188, 0.3125, 0.7188, 0.375, 0.6875, 0.375, 0.6875, 0.3125, 0.7188, 0.75, 0.7188, 0.8125, 0.6875, 0.8125, 0.6875, 0.75, 0.7188, 0.25, 0.7188, 0.3125, 0.6875, 0.3125, 0.6875, 0.25, 0.7188, 0.6875, 0.7188, 0.75, 0.6875, 0.75, 0.6875, 0.6875, 0.7188, 0.1875, 0.7188, 0.25, 0.6875, 0.25, 0.6875, 0.1875, 0.7188, 0.625, 0.7188, 0.6875, 0.6875, 0.6875, 0.6875, 0.625, 0.7188, 0.125, 0.7188, 0.1875, 0.6875, 0.1875, 0.6875, 0.125, 0.7188, 0.5625, 0.7188, 0.625, 0.6875, 0.625, 0.6875, 0.5625, 0.6875, 0.25, 0.6875, 0.3125, 0.6562, 0.3125, 0.6562, 0.25, 0.6875, 0.6875, 0.6875, 0.75, 0.6562, 0.75, 0.6562, 0.6875, 0.6875, 0.1875, 0.6875, 0.25, 0.6562, 0.25, 0.6562, 0.1875, 0.6875, 0.625, 0.6875, 0.6875, 0.6562, 0.6875, 0.6562, 0.625, 0.6875, 0.125, 0.6875, 0.1875, 0.6562, 0.1875, 0.6562, 0.125, 0.6875, 0.5625, 0.6875, 0.625, 0.6562, 0.625, 0.6562, 0.5625, 0.6875, 0.0625, 0.6875, 0.125, 0.6562, 0.125, 0.6562, 0.0625, 0.6875, 0.5, 0.6875, 0.5625, 0.6562, 0.5625, 0.6562, 0.5, 0.6875, 0.9375, 0.6719, 1.0, 0.6562, 0.9375, 0.6719, 0.0, 0.6875, 0.0625, 0.6562, 0.0625, 0.6875, 0.4375, 0.6875, 0.5, 0.6562, 0.5, 0.6562, 0.4375, 0.6875, 0.875, 0.6875, 0.9375, 0.6562, 0.9375, 0.6562, 0.875, 0.6875, 0.375, 0.6875, 0.4375, 0.6562, 0.4375, 0.6562, 0.375, 0.6875, 0.8125, 0.6875, 0.875, 0.6562, 0.875, 0.6562, 0.8125, 0.6875, 0.3125, 0.6875, 0.375, 0.6562, 0.375, 0.6562, 0.3125, 0.6875, 0.75, 0.6875, 0.8125, 0.6562, 0.8125, 0.6562, 0.75, 0.6562, 0.9375, 0.6406, 1.0, 0.625, 0.9375, 0.6406, 0.0, 0.6562, 0.0625, 0.625, 0.0625, 0.6562, 0.4375, 0.6562, 0.5, 0.625, 0.5, 0.625, 0.4375, 0.6562, 0.875, 0.6562, 0.9375, 0.625, 0.9375, 0.625, 0.875, 0.6562, 0.375, 0.6562, 0.4375, 0.625, 0.4375, 0.625, 0.375, 0.6562, 0.8125, 0.6562, 0.875, 0.625, 0.875, 0.625, 0.8125, 0.6562, 0.3125, 0.6562, 0.375, 0.625, 0.375, 0.625, 0.3125, 0.6562, 0.75, 0.6562, 0.8125, 0.625, 0.8125, 0.625, 0.75, 0.6562, 0.25, 0.6562, 0.3125, 0.625, 0.3125, 0.625, 0.25, 0.6562, 0.6875, 0.6562, 0.75, 0.625, 0.75, 0.625, 0.6875, 0.6562, 0.1875, 0.6562, 0.25, 0.625, 0.25, 0.625, 0.1875, 0.6562, 0.625, 0.6562, 0.6875, 0.625, 0.6875, 0.625, 0.625, 0.6562, 0.125, 0.6562, 0.1875, 0.625, 0.1875, 0.625, 0.125, 0.6562, 0.5625, 0.6562, 0.625, 0.625, 0.625, 0.625, 0.5625, 0.6562, 0.0625, 0.6562, 0.125, 0.625, 0.125, 0.625, 0.0625, 0.6562, 0.5, 0.6562, 0.5625, 0.625, 0.5625, 0.625, 0.5, 0.625, 0.6875, 0.625, 0.75, 0.5937, 0.75, 0.5937, 0.6875, 0.625, 0.1875, 0.625, 0.25, 0.5937, 0.25, 0.5937, 0.1875, 0.625, 0.625, 0.625, 0.6875, 0.5937, 0.6875, 0.5937, 0.625, 0.625, 0.125, 0.625, 0.1875, 0.5937, 0.1875, 0.5937, 0.125, 0.625, 0.5625, 0.625, 0.625, 0.5937, 0.625, 0.5937, 0.5625, 0.625, 0.0625, 0.625, 0.125, 0.5937, 0.125, 0.5937, 0.0625, 0.625, 0.5, 0.625, 0.5625, 0.5937, 0.5625, 0.5937, 0.5, 0.625, 0.9375, 0.6094, 1.0, 0.5937, 0.9375, 0.6094, 0.0, 0.625, 0.0625, 0.5937, 0.0625, 0.625, 0.4375, 0.625, 0.5, 0.5937, 0.5, 0.5938, 0.4375, 0.625, 0.875, 0.625, 0.9375, 0.5937, 0.9375, 0.5937, 0.875, 0.625, 0.375, 0.625, 0.4375, 0.5938, 0.4375, 0.5937, 0.375, 0.625, 0.8125, 0.625, 0.875, 0.5937, 0.875, 0.5937, 0.8125, 0.625, 0.3125, 0.625, 0.375, 0.5937, 0.375, 0.5937, 0.3125, 0.625, 0.75, 0.625, 0.8125, 0.5937, 0.8125, 0.5937, 0.75, 0.625, 0.25, 0.625, 0.3125, 0.5937, 0.3125, 0.5937, 0.25, 0.5938, 0.4375, 0.5937, 0.5, 0.5625, 0.5, 0.5625, 0.4375, 0.5937, 0.875, 0.5937, 0.9375, 0.5625, 0.9375, 0.5625, 0.875, 0.5937, 0.375, 0.5938, 0.4375, 0.5625, 0.4375, 0.5625, 0.375, 0.5937, 0.8125, 0.5937, 0.875, 0.5625, 0.875, 0.5625, 0.8125, 0.5937, 0.3125, 0.5937, 0.375, 0.5625, 0.375, 0.5625, 0.3125, 0.5937, 0.75, 0.5937, 0.8125, 0.5625, 0.8125, 0.5625, 0.75, 0.5937, 0.25, 0.5937, 0.3125, 0.5625, 0.3125, 0.5625, 0.25, 0.5937, 0.6875, 0.5937, 0.75, 0.5625, 0.75, 0.5625, 0.6875, 0.5937, 0.1875, 0.5937, 0.25, 0.5625, 0.25, 0.5625, 0.1875, 0.5937, 0.625, 0.5937, 0.6875, 0.5625, 0.6875, 0.5625, 0.625, 0.5937, 0.125, 0.5937, 0.1875, 0.5625, 0.1875, 0.5625, 0.125, 0.5937, 0.5625, 0.5937, 0.625, 0.5625, 0.625, 0.5625, 0.5625, 0.5937, 0.0625, 0.5937, 0.125, 0.5625, 0.125, 0.5625, 0.0625, 0.5937, 0.5, 0.5937, 0.5625, 0.5625, 0.5625, 0.5625, 0.5, 0.5937, 0.9375, 0.5781, 1.0, 0.5625, 0.9375, 0.5781, 0.0, 0.5937, 0.0625, 0.5625, 0.0625, 0.5625, 0.1875, 0.5625, 0.25, 0.5312, 0.25, 0.5312, 0.1875, 0.5625, 0.625, 0.5625, 0.6875, 0.5312, 0.6875, 0.5312, 0.625, 0.5625, 0.125, 0.5625, 0.1875, 0.5312, 0.1875, 0.5312, 0.125, 0.5625, 0.5625, 0.5625, 0.625, 0.5312, 0.625, 0.5312, 0.5625, 0.5625, 0.0625, 0.5625, 0.125, 0.5312, 0.125, 0.5312, 0.0625, 0.5625, 0.5, 0.5625, 0.5625, 0.5312, 0.5625, 0.5312, 0.5, 0.5625, 0.9375, 0.5469, 1.0, 0.5312, 0.9375, 0.5469, 0.0, 0.5625, 0.0625, 0.5312, 0.0625, 0.5625, 0.4375, 0.5625, 0.5, 0.5312, 0.5, 0.5312, 0.4375, 0.5625, 0.875, 0.5625, 0.9375, 0.5312, 0.9375, 0.5312, 0.875, 0.5625, 0.375, 0.5625, 0.4375, 0.5312, 0.4375, 0.5312, 0.375, 0.5625, 0.8125, 0.5625, 0.875, 0.5312, 0.875, 0.5312, 0.8125, 0.5625, 0.3125, 0.5625, 0.375, 0.5312, 0.375, 0.5312, 0.3125, 0.5625, 0.75, 0.5625, 0.8125, 0.5312, 0.8125, 0.5312, 0.75, 0.5625, 0.25, 0.5625, 0.3125, 0.5312, 0.3125, 0.5312, 0.25, 0.5625, 0.6875, 0.5625, 0.75, 0.5312, 0.75, 0.5312, 0.6875, 0.5312, 0.875, 0.5312, 0.9375, 0.5, 0.9375, 0.5, 0.875, 0.5312, 0.375, 0.5312, 0.4375, 0.5, 0.4375, 0.5, 0.375, 0.5312, 0.8125, 0.5312, 0.875, 0.5, 0.875, 0.5, 0.8125, 0.5312, 0.3125, 0.5312, 0.375, 0.5, 0.375, 0.5, 0.3125, 0.5312, 0.75, 0.5312, 0.8125, 0.5, 0.8125, 0.5, 0.75, 0.5312, 0.25, 0.5312, 0.3125, 0.5, 0.3125, 0.5, 0.25, 0.5312, 0.6875, 0.5312, 0.75, 0.5, 0.75, 0.5, 0.6875, 0.5312, 0.1875, 0.5312, 0.25, 0.5, 0.25, 0.5, 0.1875, 0.5312, 0.625, 0.5312, 0.6875, 0.5, 0.6875, 0.5, 0.625, 0.5312, 0.125, 0.5312, 0.1875, 0.5, 0.1875, 0.5, 0.125, 0.5312, 0.5625, 0.5312, 0.625, 0.5, 0.625, 0.5, 0.5625, 0.5312, 0.0625, 0.5312, 0.125, 0.5, 0.125, 0.5, 0.0625, 0.5312, 0.5, 0.5312, 0.5625, 0.5, 0.5625, 0.5, 0.5, 0.5312, 0.9375, 0.5156, 1.0, 0.5, 0.9375, 0.5156, 0.0, 0.5312, 0.0625, 0.5, 0.0625, 0.5312, 0.4375, 0.5312, 0.5, 0.5, 0.5, 0.5, 0.4375, 0.5, 0.625, 0.5, 0.6875, 0.4687, 0.6875, 0.4687, 0.625, 0.5, 0.125, 0.5, 0.1875, 0.4687, 0.1875, 0.4687, 0.125, 0.5, 0.5625, 0.5, 0.625, 0.4687, 0.625, 0.4687, 0.5625, 0.5, 0.0625, 0.5, 0.125, 0.4687, 0.125, 0.4687, 0.0625, 0.5, 0.5, 0.5, 0.5625, 0.4687, 0.5625, 0.4687, 0.5, 0.5, 0.9375, 0.4844, 1.0, 0.4687, 0.9375, 0.4844, 0.0, 0.5, 0.0625, 0.4687, 0.0625, 0.5, 0.4375, 0.5, 0.5, 0.4687, 0.5, 0.4687, 0.4375, 0.5, 0.875, 0.5, 0.9375, 0.4687, 0.9375, 0.4687, 0.875, 0.5, 0.375, 0.5, 0.4375, 0.4687, 0.4375, 0.4687, 0.375, 0.5, 0.8125, 0.5, 0.875, 0.4687, 0.875, 0.4687, 0.8125, 0.5, 0.3125, 0.5, 0.375, 0.4687, 0.375, 0.4687, 0.3125, 0.5, 0.75, 0.5, 0.8125, 0.4687, 0.8125, 0.4687, 0.75, 0.5, 0.25, 0.5, 0.3125, 0.4687, 0.3125, 0.4687, 0.25, 0.5, 0.6875, 0.5, 0.75, 0.4687, 0.75, 0.4687, 0.6875, 0.5, 0.1875, 0.5, 0.25, 0.4687, 0.25, 0.4687, 0.1875, 0.4687, 0.375, 0.4687, 0.4375, 0.4375, 0.4375, 0.4375, 0.375, 0.4687, 0.8125, 0.4687, 0.875, 0.4375, 0.875, 0.4375, 0.8125, 0.4687, 0.3125, 0.4687, 0.375, 0.4375, 0.375, 0.4375, 0.3125, 0.4687, 0.75, 0.4687, 0.8125, 0.4375, 0.8125, 0.4375, 0.75, 0.4687, 0.25, 0.4687, 0.3125, 0.4375, 0.3125, 0.4375, 0.25, 0.4687, 0.6875, 0.4687, 0.75, 0.4375, 0.75, 0.4375, 0.6875, 0.4687, 0.1875, 0.4687, 0.25, 0.4375, 0.25, 0.4375, 0.1875, 0.4687, 0.625, 0.4687, 0.6875, 0.4375, 0.6875, 0.4375, 0.625, 0.4687, 0.125, 0.4687, 0.1875, 0.4375, 0.1875, 0.4375, 0.125, 0.4687, 0.5625, 0.4687, 0.625, 0.4375, 0.625, 0.4375, 0.5625, 0.4687, 0.0625, 0.4687, 0.125, 0.4375, 0.125, 0.4375, 0.0625, 0.4687, 0.5, 0.4687, 0.5625, 0.4375, 0.5625, 0.4375, 0.5, 0.4687, 0.9375, 0.4531, 1.0, 0.4375, 0.9375, 0.4531, 0.0, 0.4687, 0.0625, 0.4375, 0.0625, 0.4687, 0.4375, 0.4687, 0.5, 0.4375, 0.5, 0.4375, 0.4375, 0.4687, 0.875, 0.4687, 0.9375, 0.4375, 0.9375, 0.4375, 0.875, 0.4375, 0.125, 0.4375, 0.1875, 0.4062, 0.1875, 0.4062, 0.125, 0.4375, 0.5625, 0.4375, 0.625, 0.4062, 0.625, 0.4062, 0.5625, 0.4375, 0.0625, 0.4375, 0.125, 0.4062, 0.125, 0.4062, 0.0625, 0.4375, 0.5, 0.4375, 0.5625, 0.4062, 0.5625, 0.4062, 0.5, 0.4375, 0.9375, 0.4219, 1.0, 0.4062, 0.9375, 0.4219, 0.0, 0.4375, 0.0625, 0.4062, 0.0625, 0.4375, 0.4375, 0.4375, 0.5, 0.4062, 0.5, 0.4062, 0.4375, 0.4375, 0.875, 0.4375, 0.9375, 0.4062, 0.9375, 0.4062, 0.875, 0.4375, 0.375, 0.4375, 0.4375, 0.4062, 0.4375, 0.4062, 0.375, 0.4375, 0.8125, 0.4375, 0.875, 0.4062, 0.875, 0.4062, 0.8125, 0.4375, 0.3125, 0.4375, 0.375, 0.4062, 0.375, 0.4062, 0.3125, 0.4375, 0.75, 0.4375, 0.8125, 0.4062, 0.8125, 0.4062, 0.75, 0.4375, 0.25, 0.4375, 0.3125, 0.4062, 0.3125, 0.4062, 0.25, 0.4375, 0.6875, 0.4375, 0.75, 0.4062, 0.75, 0.4062, 0.6875, 0.4375, 0.1875, 0.4375, 0.25, 0.4062, 0.25, 0.4062, 0.1875, 0.4375, 0.625, 0.4375, 0.6875, 0.4062, 0.6875, 0.4062, 0.625, 0.4062, 0.3125, 0.4062, 0.375, 0.375, 0.375, 0.375, 0.3125, 0.4062, 0.75, 0.4062, 0.8125, 0.375, 0.8125, 0.375, 0.75, 0.4062, 0.25, 0.4062, 0.3125, 0.375, 0.3125, 0.375, 0.25, 0.4062, 0.6875, 0.4062, 0.75, 0.375, 0.75, 0.375, 0.6875, 0.4062, 0.1875, 0.4062, 0.25, 0.375, 0.25, 0.375, 0.1875, 0.4062, 0.625, 0.4062, 0.6875, 0.375, 0.6875, 0.375, 0.625, 0.4062, 0.125, 0.4062, 0.1875, 0.375, 0.1875, 0.375, 0.125, 0.4062, 0.5625, 0.4062, 0.625, 0.375, 0.625, 0.375, 0.5625, 0.4062, 0.0625, 0.4062, 0.125, 0.375, 0.125, 0.375, 0.0625, 0.4062, 0.5, 0.4062, 0.5625, 0.375, 0.5625, 0.375, 0.5, 0.4062, 0.9375, 0.3906, 1.0, 0.375, 0.9375, 0.3906, 0.0, 0.4062, 0.0625, 0.375, 0.0625, 0.4062, 0.4375, 0.4062, 0.5, 0.375, 0.5, 0.375, 0.4375, 0.4062, 0.875, 0.4062, 0.9375, 0.375, 0.9375, 0.375, 0.875, 0.4062, 0.375, 0.4062, 0.4375, 0.375, 0.4375, 0.375, 0.375, 0.4062, 0.8125, 0.4062, 0.875, 0.375, 0.875, 0.375, 0.8125, 0.375, 0.0625, 0.375, 0.125, 0.3437, 0.125, 0.3437, 0.0625, 0.375, 0.5, 0.375, 0.5625, 0.3437, 0.5625, 0.3437, 0.5, 0.375, 0.9375, 0.3594, 1.0, 0.3437, 0.9375, 0.3594, 0.0, 0.375, 0.0625, 0.3437, 0.0625, 0.375, 0.4375, 0.375, 0.5, 0.3437, 0.5, 0.3437, 0.4375, 0.375, 0.875, 0.375, 0.9375, 0.3437, 0.9375, 0.3437, 0.875, 0.375, 0.375, 0.375, 0.4375, 0.3437, 0.4375, 0.3437, 0.375, 0.375, 0.8125, 0.375, 0.875, 0.3437, 0.875, 0.3437, 0.8125, 0.375, 0.3125, 0.375, 0.375, 0.3437, 0.375, 0.3437, 0.3125, 0.375, 0.75, 0.375, 0.8125, 0.3437, 0.8125, 0.3437, 0.75, 0.375, 0.25, 0.375, 0.3125, 0.3437, 0.3125, 0.3437, 0.25, 0.375, 0.6875, 0.375, 0.75, 0.3437, 0.75, 0.3437, 0.6875, 0.375, 0.1875, 0.375, 0.25, 0.3437, 0.25, 0.3437, 0.1875, 0.375, 0.625, 0.375, 0.6875, 0.3437, 0.6875, 0.3437, 0.625, 0.375, 0.125, 0.375, 0.1875, 0.3437, 0.1875, 0.3437, 0.125, 0.375, 0.5625, 0.375, 0.625, 0.3437, 0.625, 0.3437, 0.5625, 0.3437, 0.75, 0.3437, 0.8125, 0.3125, 0.8125, 0.3125, 0.75, 0.3437, 0.25, 0.3437, 0.3125, 0.3125, 0.3125, 0.3125, 0.25, 0.3437, 0.6875, 0.3437, 0.75, 0.3125, 0.75, 0.3125, 0.6875, 0.3437, 0.1875, 0.3437, 0.25, 0.3125, 0.25, 0.3125, 0.1875, 0.3437, 0.625, 0.3437, 0.6875, 0.3125, 0.6875, 0.3125, 0.625, 0.3437, 0.125, 0.3437, 0.1875, 0.3125, 0.1875, 0.3125, 0.125, 0.3437, 0.5625, 0.3437, 0.625, 0.3125, 0.625, 0.3125, 0.5625, 0.3437, 0.0625, 0.3437, 0.125, 0.3125, 0.125, 0.3125, 0.0625, 0.3437, 0.5, 0.3437, 0.5625, 0.3125, 0.5625, 0.3125, 0.5, 0.3437, 0.9375, 0.3281, 1.0, 0.3125, 0.9375, 0.3281, 0.0, 0.3437, 0.0625, 0.3125, 0.0625, 0.3437, 0.4375, 0.3437, 0.5, 0.3125, 0.5, 0.3125, 0.4375, 0.3437, 0.875, 0.3437, 0.9375, 0.3125, 0.9375, 0.3125, 0.875, 0.3437, 0.375, 0.3437, 0.4375, 0.3125, 0.4375, 0.3125, 0.375, 0.3437, 0.8125, 0.3437, 0.875, 0.3125, 0.875, 0.3125, 0.8125, 0.3437, 0.3125, 0.3437, 0.375, 0.3125, 0.375, 0.3125, 0.3125, 0.3125, 0.5, 0.3125, 0.5625, 0.2812, 0.5625, 0.2812, 0.5, 0.3125, 0.9375, 0.2969, 1.0, 0.2812, 0.9375, 0.2969, 0.0, 0.3125, 0.0625, 0.2812, 0.0625, 0.3125, 0.4375, 0.3125, 0.5, 0.2812, 0.5, 0.2812, 0.4375, 0.3125, 0.875, 0.3125, 0.9375, 0.2812, 0.9375, 0.2812, 0.875, 0.3125, 0.375, 0.3125, 0.4375, 0.2812, 0.4375, 0.2812, 0.375, 0.3125, 0.8125, 0.3125, 0.875, 0.2812, 0.875, 0.2812, 0.8125, 0.3125, 0.3125, 0.3125, 0.375, 0.2812, 0.375, 0.2812, 0.3125, 0.3125, 0.75, 0.3125, 0.8125, 0.2812, 0.8125, 0.2812, 0.75, 0.3125, 0.25, 0.3125, 0.3125, 0.2812, 0.3125, 0.2812, 0.25, 0.3125, 0.6875, 0.3125, 0.75, 0.2812, 0.75, 0.2812, 0.6875, 0.3125, 0.1875, 0.3125, 0.25, 0.2812, 0.25, 0.2812, 0.1875, 0.3125, 0.625, 0.3125, 0.6875, 0.2812, 0.6875, 0.2812, 0.625, 0.3125, 0.125, 0.3125, 0.1875, 0.2812, 0.1875, 0.2812, 0.125, 0.3125, 0.5625, 0.3125, 0.625, 0.2812, 0.625, 0.2812, 0.5625, 0.3125, 0.0625, 0.3125, 0.125, 0.2812, 0.125, 0.2812, 0.0625, 0.2812, 0.25, 0.2812, 0.3125, 0.25, 0.3125, 0.25, 0.25, 0.2812, 0.6875, 0.2812, 0.75, 0.25, 0.75, 0.25, 0.6875, 0.2812, 0.1875, 0.2812, 0.25, 0.25, 0.25, 0.25, 0.1875, 0.2812, 0.625, 0.2812, 0.6875, 0.25, 0.6875, 0.25, 0.625, 0.2812, 0.125, 0.2812, 0.1875, 0.25, 0.1875, 0.25, 0.125, 0.2812, 0.5625, 0.2812, 0.625, 0.25, 0.625, 0.25, 0.5625, 0.2812, 0.0625, 0.2812, 0.125, 0.25, 0.125, 0.25, 0.0625, 0.2812, 0.5, 0.2812, 0.5625, 0.25, 0.5625, 0.25, 0.5, 0.2812, 0.9375, 0.2656, 1.0, 0.25, 0.9375, 0.2656, 0.0, 0.2812, 0.0625, 0.25, 0.0625, 0.2812, 0.4375, 0.2812, 0.5, 0.25, 0.5, 0.25, 0.4375, 0.2812, 0.875, 0.2812, 0.9375, 0.25, 0.9375, 0.25, 0.875, 0.2812, 0.375, 0.2812, 0.4375, 0.25, 0.4375, 0.25, 0.375, 0.2812, 0.8125, 0.2812, 0.875, 0.25, 0.875, 0.25, 0.8125, 0.2812, 0.3125, 0.2812, 0.375, 0.25, 0.375, 0.25, 0.3125, 0.2812, 0.75, 0.2812, 0.8125, 0.25, 0.8125, 0.25, 0.75, 0.25, 0.9375, 0.2344, 1.0, 0.2188, 0.9375, 0.2344, 0.0, 0.25, 0.0625, 0.2188, 0.0625, 0.25, 0.4375, 0.25, 0.5, 0.2187, 0.5, 0.2188, 0.4375, 0.25, 0.875, 0.25, 0.9375, 0.2188, 0.9375, 0.2188, 0.875, 0.25, 0.375, 0.25, 0.4375, 0.2188, 0.4375, 0.2187, 0.375, 0.25, 0.8125, 0.25, 0.875, 0.2188, 0.875, 0.2187, 0.8125, 0.25, 0.3125, 0.25, 0.375, 0.2187, 0.375, 0.2188, 0.3125, 0.25, 0.75, 0.25, 0.8125, 0.2187, 0.8125, 0.2187, 0.75, 0.25, 0.25, 0.25, 0.3125, 0.2188, 0.3125, 0.2187, 0.25, 0.25, 0.6875, 0.25, 0.75, 0.2187, 0.75, 0.2188, 0.6875, 0.25, 0.1875, 0.25, 0.25, 0.2187, 0.25, 0.2187, 0.1875, 0.25, 0.625, 0.25, 0.6875, 0.2188, 0.6875, 0.2187, 0.625, 0.25, 0.125, 0.25, 0.1875, 0.2187, 0.1875, 0.2187, 0.125, 0.25, 0.5625, 0.25, 0.625, 0.2187, 0.625, 0.2187, 0.5625, 0.25, 0.0625, 0.25, 0.125, 0.2187, 0.125, 0.2188, 0.0625, 0.25, 0.5, 0.25, 0.5625, 0.2187, 0.5625, 0.2187, 0.5, 0.2188, 0.6875, 0.2187, 0.75, 0.1875, 0.75, 0.1875, 0.6875, 0.2187, 0.1875, 0.2187, 0.25, 0.1875, 0.25, 0.1875, 0.1875, 0.2187, 0.625, 0.2188, 0.6875, 0.1875, 0.6875, 0.1875, 0.625, 0.2187, 0.125, 0.2187, 0.1875, 0.1875, 0.1875, 0.1875, 0.125, 0.2187, 0.5625, 0.2187, 0.625, 0.1875, 0.625, 0.1875, 0.5625, 0.2188, 0.0625, 0.2187, 0.125, 0.1875, 0.125, 0.1875, 0.0625, 0.2187, 0.5, 0.2187, 0.5625, 0.1875, 0.5625, 0.1875, 0.5, 0.2188, 0.9375, 0.2031, 1.0, 0.1875, 0.9375, 0.2031, 0.0, 0.2188, 0.0625, 0.1875, 0.0625, 0.2188, 0.4375, 0.2187, 0.5, 0.1875, 0.5, 0.1875, 0.4375, 0.2188, 0.875, 0.2188, 0.9375, 0.1875, 0.9375, 0.1875, 0.875, 0.2187, 0.375, 0.2188, 0.4375, 0.1875, 0.4375, 0.1875, 0.375, 0.2187, 0.8125, 0.2188, 0.875, 0.1875, 0.875, 0.1875, 0.8125, 0.2188, 0.3125, 0.2187, 0.375, 0.1875, 0.375, 0.1875, 0.3125, 0.2187, 0.75, 0.2187, 0.8125, 0.1875, 0.8125, 0.1875, 0.75, 0.2187, 0.25, 0.2188, 0.3125, 0.1875, 0.3125, 0.1875, 0.25, 0.1875, 0.4375, 0.1875, 0.5, 0.1562, 0.5, 0.1563, 0.4375, 0.1875, 0.875, 0.1875, 0.9375, 0.1563, 0.9375, 0.1563, 0.875, 0.1875, 0.375, 0.1875, 0.4375, 0.1563, 0.4375, 0.1562, 0.375, 0.1875, 0.8125, 0.1875, 0.875, 0.1563, 0.875, 0.1563, 0.8125, 0.1875, 0.3125, 0.1875, 0.375, 0.1562, 0.375, 0.1562, 0.3125, 0.1875, 0.75, 0.1875, 0.8125, 0.1563, 0.8125, 0.1562, 0.75, 0.1875, 0.25, 0.1875, 0.3125, 0.1562, 0.3125, 0.1562, 0.25, 0.1875, 0.6875, 0.1875, 0.75, 0.1562, 0.75, 0.1562, 0.6875, 0.1875, 0.1875, 0.1875, 0.25, 0.1562, 0.25, 0.1563, 0.1875, 0.1875, 0.625, 0.1875, 0.6875, 0.1562, 0.6875, 0.1562, 0.625, 0.1875, 0.125, 0.1875, 0.1875, 0.1563, 0.1875, 0.1563, 0.125, 0.1875, 0.5625, 0.1875, 0.625, 0.1562, 0.625, 0.1562, 0.5625, 0.1875, 0.0625, 0.1875, 0.125, 0.1563, 0.125, 0.1563, 0.0625, 0.1875, 0.5, 0.1875, 0.5625, 0.1562, 0.5625, 0.1562, 0.5, 0.1875, 0.9375, 0.1719, 1.0, 0.1563, 0.9375, 0.1719, 0.0, 0.1875, 0.0625, 0.1563, 0.0625, 0.1563, 0.1875, 0.1562, 0.25, 0.125, 0.25, 0.125, 0.1875, 0.1562, 0.625, 0.1562, 0.6875, 0.125, 0.6875, 0.125, 0.625, 0.1563, 0.125, 0.1563, 0.1875, 0.125, 0.1875, 0.125, 0.125, 0.1562, 0.5625, 0.1562, 0.625, 0.125, 0.625, 0.125, 0.5625, 0.1563, 0.0625, 0.1563, 0.125, 0.125, 0.125, 0.125, 0.0625, 0.1562, 0.5, 0.1562, 0.5625, 0.125, 0.5625, 0.125, 0.5, 0.1563, 0.9375, 0.1406, 1.0, 0.125, 0.9375, 0.1406, 0.0, 0.1563, 0.0625, 0.125, 0.0625, 0.1563, 0.4375, 0.1562, 0.5, 0.125, 0.5, 0.125, 0.4375, 0.1563, 0.875, 0.1563, 0.9375, 0.125, 0.9375, 0.125, 0.875, 0.1562, 0.375, 0.1563, 0.4375, 0.125, 0.4375, 0.125, 0.375, 0.1563, 0.8125, 0.1563, 0.875, 0.125, 0.875, 0.125, 0.8125, 0.1562, 0.3125, 0.1562, 0.375, 0.125, 0.375, 0.125, 0.3125, 0.1562, 0.75, 0.1563, 0.8125, 0.125, 0.8125, 0.125, 0.75, 0.1562, 0.25, 0.1562, 0.3125, 0.125, 0.3125, 0.125, 0.25, 0.1562, 0.6875, 0.1562, 0.75, 0.125, 0.75, 0.125, 0.6875, 0.125, 0.375, 0.125, 0.4375, 0.09375, 0.4375, 0.09375, 0.375, 0.125, 0.8125, 0.125, 0.875, 0.09375, 0.875, 0.09375, 0.8125, 0.125, 0.3125, 0.125, 0.375, 0.09375, 0.375, 0.09375, 0.3125, 0.125, 0.75, 0.125, 0.8125, 0.09375, 0.8125, 0.09375, 0.75, 0.125, 0.25, 0.125, 0.3125, 0.09375, 0.3125, 0.09375, 0.25, 0.125, 0.6875, 0.125, 0.75, 0.09375, 0.75, 0.09375, 0.6875, 0.125, 0.1875, 0.125, 0.25, 0.09375, 0.25, 0.09375, 0.1875, 0.125, 0.625, 0.125, 0.6875, 0.09375, 0.6875, 0.09375, 0.625, 0.125, 0.125, 0.125, 0.1875, 0.09375, 0.1875, 0.09375, 0.125, 0.125, 0.5625, 0.125, 0.625, 0.09375, 0.625, 0.09375, 0.5625, 0.125, 0.0625, 0.125, 0.125, 0.09375, 0.125, 0.09375, 0.0625, 0.125, 0.5, 0.125, 0.5625, 0.09375, 0.5625, 0.09375, 0.5, 0.125, 0.9375, 0.1094, 1.0, 0.09375, 0.9375, 0.1094, 0.0, 0.125, 0.0625, 0.09375, 0.0625, 0.125, 0.4375, 0.125, 0.5, 0.09375, 0.5, 0.09375, 0.4375, 0.125, 0.875, 0.125, 0.9375, 0.09375, 0.9375, 0.09375, 0.875, 0.09375, 0.125, 0.09375, 0.1875, 0.0625, 0.1875, 0.0625, 0.125, 0.09375, 0.5625, 0.09375, 0.625, 0.0625, 0.625, 0.0625, 0.5625, 0.09375, 0.0625, 0.09375, 0.125, 0.0625, 0.125, 0.0625, 0.0625, 0.09375, 0.5, 0.09375, 0.5625, 0.0625, 0.5625, 0.0625, 0.5, 0.09375, 0.9375, 0.07813, 1.0, 0.0625, 0.9375, 0.07813, 0.0, 0.09375, 0.0625, 0.0625, 0.0625, 0.09375, 0.4375, 0.09375, 0.5, 0.0625, 0.5, 0.0625, 0.4375, 0.09375, 0.875, 0.09375, 0.9375, 0.0625, 0.9375, 0.0625, 0.875, 0.09375, 0.375, 0.09375, 0.4375, 0.0625, 0.4375, 0.0625, 0.375, 0.09375, 0.8125, 0.09375, 0.875, 0.0625, 0.875, 0.0625, 0.8125, 0.09375, 0.3125, 0.09375, 0.375, 0.0625, 0.375, 0.0625, 0.3125, 0.09375, 0.75, 0.09375, 0.8125, 0.0625, 0.8125, 0.0625, 0.75, 0.09375, 0.25, 0.09375, 0.3125, 0.0625, 0.3125, 0.0625, 0.25, 0.09375, 0.6875, 0.09375, 0.75, 0.0625, 0.75, 0.0625, 0.6875, 0.09375, 0.1875, 0.09375, 0.25, 0.0625, 0.25, 0.0625, 0.1875, 0.09375, 0.625, 0.09375, 0.6875, 0.0625, 0.6875, 0.0625, 0.625, 0.0625, 0.8125, 0.0625, 0.875, 0.03125, 0.875, 0.03125, 0.8125, 0.0625, 0.3125, 0.0625, 0.375, 0.03125, 0.375, 0.03125, 0.3125, 0.0625, 0.75, 0.0625, 0.8125, 0.03125, 0.8125, 0.03125, 0.75, 0.0625, 0.25, 0.0625, 0.3125, 0.03125, 0.3125, 0.03125, 0.25, 0.0625, 0.6875, 0.0625, 0.75, 0.03125, 0.75, 0.03125, 0.6875, 0.0625, 0.1875, 0.0625, 0.25, 0.03125, 0.25, 0.03125, 0.1875, 0.0625, 0.625, 0.0625, 0.6875, 0.03125, 0.6875, 0.03125, 0.625, 0.0625, 0.125, 0.0625, 0.1875, 0.03125, 0.1875, 0.03125, 0.125, 0.0625, 0.5625, 0.0625, 0.625, 0.03125, 0.625, 0.03125, 0.5625, 0.0625, 0.0625, 0.0625, 0.125, 0.03125, 0.125, 0.03125, 0.0625, 0.0625, 0.5, 0.0625, 0.5625, 0.03125, 0.5625, 0.03125, 0.5, 0.0625, 0.9375, 0.04688, 1.0, 0.03125, 0.9375, 0.04688, 0.0, 0.0625, 0.0625, 0.03125, 0.0625, 0.0625, 0.4375, 0.0625, 0.5, 0.03125, 0.5, 0.03125, 0.4375, 0.0625, 0.875, 0.0625, 0.9375, 0.03125, 0.9375, 0.03125, 0.875, 0.0625, 0.375, 0.0625, 0.4375, 0.03125, 0.4375, 0.03125, 0.375, 0.03125, 0.5625, 0.03125, 0.625, 0.0, 0.625, 0.0, 0.5625, 0.03125, 0.0625, 0.03125, 0.125, 8.941e-08, 0.125, 2.384e-07, 0.0625, 0.03125, 0.5, 0.03125, 0.5625, 0.0, 0.5625, 0.0, 0.5, 0.03125, 0.9375, 0.01563, 1.0, 2.086e-07, 0.9375, 0.01563, 0.0, 0.03125, 0.0625, 2.384e-07, 0.0625, 0.03125, 0.4375, 0.03125, 0.5, 0.0, 0.5, 0.0, 0.4375, 0.03125, 0.875, 0.03125, 0.9375, 2.086e-07, 0.9375, 1.192e-07, 0.875, 0.03125, 0.375, 0.03125, 0.4375, 0.0, 0.4375, 0.0, 0.375, 0.03125, 0.8125, 0.03125, 0.875, 1.192e-07, 0.875, 5.96e-08, 0.8125, 0.03125, 0.3125, 0.03125, 0.375, 0.0, 0.375, 5.96e-08, 0.3125, 0.03125, 0.75, 0.03125, 0.8125, 5.96e-08, 0.8125, 0.0, 0.75, 0.03125, 0.25, 0.03125, 0.3125, 5.96e-08, 0.3125, 0.0, 0.25, 0.03125, 0.6875, 0.03125, 0.75, 0.0, 0.75, 5.96e-08, 0.6875, 0.03125, 0.1875, 0.03125, 0.25, 0.0, 0.25, 5.96e-08, 0.1875, 0.03125, 0.625, 0.03125, 0.6875, 5.96e-08, 0.6875, 0.0, 0.625, 0.03125, 0.125, 0.03125, 0.1875, 5.96e-08, 0.1875, 8.941e-08, 0.125, 1.0, 0.3125, 1.0, 0.375, 0.9688, 0.375, 0.9688, 0.3125, 1.0, 0.75, 1.0, 0.8125, 0.9688, 0.8125, 0.9688, 0.75, 1.0, 0.25, 1.0, 0.3125, 0.9688, 0.3125, 0.9688, 0.25, 1.0, 0.6875, 1.0, 0.75, 0.9688, 0.75, 0.9688, 0.6875, 1.0, 0.1875, 1.0, 0.25, 0.9688, 0.25, 0.9688, 0.1875, 1.0, 0.625, 1.0, 0.6875, 0.9688, 0.6875, 0.9688, 0.625, 1.0, 0.125, 1.0, 0.1875, 0.9688, 0.1875, 0.9688, 0.125, 1.0, 0.5625, 1.0, 0.625, 0.9688, 0.625, 0.9688, 0.5625, 1.0, 0.0625, 1.0, 0.125, 0.9688, 0.125, 0.9688, 0.0625, 1.0, 0.5, 1.0, 0.5625, 0.9688, 0.5625, 0.9688, 0.5, 1.0, 0.9375, 0.9844, 1.0, 0.9688, 0.9375, 0.9844, 0.0, 1.0, 0.0625, 0.9688, 0.0625, 1.0, 0.4375, 1.0, 0.5, 0.9688, 0.5, 0.9688, 0.4375, 1.0, 0.875, 1.0, 0.9375, 0.9688, 0.9375, 0.9688, 0.875, 1.0, 0.375, 1.0, 0.4375, 0.9688, 0.4375, 0.9688, 0.375, 1.0, 0.8125, 1.0, 0.875, 0.9688, 0.875, 0.9688, 0.8125, 0.9688, 0.0625, 0.9688, 0.125, 0.9375, 0.125, 0.9375, 0.0625, 0.9688, 0.5, 0.9688, 0.5625, 0.9375, 0.5625, 0.9375, 0.5, 0.9688, 0.9375, 0.9531, 1.0, 0.9375, 0.9375, 0.9531, 0.0, 0.9688, 0.0625, 0.9375, 0.0625, 0.9688, 0.4375, 0.9688, 0.5, 0.9375, 0.5, 0.9375, 0.4375, 0.9688, 0.875, 0.9688, 0.9375, 0.9375, 0.9375, 0.9375, 0.875, 0.9688, 0.375, 0.9688, 0.4375, 0.9375, 0.4375, 0.9375, 0.375, 0.9688, 0.8125, 0.9688, 0.875, 0.9375, 0.875, 0.9375, 0.8125, 0.9688, 0.3125, 0.9688, 0.375, 0.9375, 0.375, 0.9375, 0.3125, 0.9688, 0.75, 0.9688, 0.8125, 0.9375, 0.8125, 0.9375, 0.75, 0.9688, 0.25, 0.9688, 0.3125, 0.9375, 0.3125, 0.9375, 0.25, 0.9688, 0.6875, 0.9688, 0.75, 0.9375, 0.75, 0.9375, 0.6875, 0.9688, 0.1875, 0.9688, 0.25, 0.9375, 0.25, 0.9375, 0.1875, 0.9688, 0.625, 0.9688, 0.6875, 0.9375, 0.6875, 0.9375, 0.625, 0.9688, 0.125, 0.9688, 0.1875, 0.9375, 0.1875, 0.9375, 0.125, 0.9688, 0.5625, 0.9688, 0.625, 0.9375, 0.625, 0.9375, 0.5625, 0.9375, 0.75, 0.9375, 0.8125, 0.9062, 0.8125, 0.9062, 0.75, 0.9375, 0.25, 0.9375, 0.3125, 0.9062, 0.3125, 0.9062, 0.25, 0.9375, 0.6875, 0.9375, 0.75, 0.9062, 0.75, 0.9062, 0.6875, 0.9375, 0.1875, 0.9375, 0.25, 0.9062, 0.25, 0.9062, 0.1875, 0.9375, 0.625, 0.9375, 0.6875, 0.9062, 0.6875, 0.9062, 0.625, 0.9375, 0.125, 0.9375, 0.1875, 0.9062, 0.1875, 0.9063, 0.125, 0.9375, 0.5625, 0.9375, 0.625, 0.9062, 0.625, 0.9062, 0.5625, 0.9375, 0.0625, 0.9375, 0.125, 0.9063, 0.125, 0.9063, 0.0625, 0.9375, 0.5, 0.9375, 0.5625, 0.9062, 0.5625, 0.9062, 0.5, 0.9375, 0.9375, 0.9219, 1.0, 0.9063, 0.9375, 0.9219, 0.0, 0.9375, 0.0625, 0.9063, 0.0625, 0.9375, 0.4375, 0.9375, 0.5, 0.9062, 0.5, 0.9062, 0.4375, 0.9375, 0.875, 0.9375, 0.9375, 0.9063, 0.9375, 0.9063, 0.875, 0.9375, 0.375, 0.9375, 0.4375, 0.9062, 0.4375, 0.9062, 0.375, 0.9375, 0.8125, 0.9375, 0.875, 0.9063, 0.875, 0.9062, 0.8125, 0.9375, 0.3125, 0.9375, 0.375, 0.9062, 0.375, 0.9062, 0.3125, 0.9062, 0.5, 0.9062, 0.5625, 0.875, 0.5625, 0.875, 0.5, 0.9063, 0.9375, 0.8906, 1.0, 0.875, 0.9375, 0.8906, 0.0, 0.9063, 0.0625, 0.875, 0.0625, 0.9062, 0.4375, 0.9062, 0.5, 0.875, 0.5, 0.875, 0.4375, 0.9063, 0.875, 0.9063, 0.9375, 0.875, 0.9375, 0.875, 0.875, 0.9062, 0.375, 0.9062, 0.4375, 0.875, 0.4375, 0.875, 0.375, 0.9062, 0.8125, 0.9063, 0.875, 0.875, 0.875, 0.875, 0.8125, 0.9062, 0.3125, 0.9062, 0.375, 0.875, 0.375, 0.875, 0.3125, 0.9062, 0.75, 0.9062, 0.8125, 0.875, 0.8125, 0.875, 0.75, 0.9062, 0.25, 0.9062, 0.3125, 0.875, 0.3125, 0.875, 0.25, 0.9062, 0.6875, 0.9062, 0.75, 0.875, 0.75, 0.875, 0.6875, 0.9062, 0.1875, 0.9062, 0.25, 0.875, 0.25, 0.875, 0.1875, 0.9062, 0.625, 0.9062, 0.6875, 0.875, 0.6875, 0.875, 0.625, 0.9063, 0.125, 0.9062, 0.1875, 0.875, 0.1875, 0.875, 0.125, 0.9062, 0.5625, 0.9062, 0.625, 0.875, 0.625, 0.875, 0.5625, 0.9063, 0.0625, 0.9063, 0.125, 0.875, 0.125, 0.875, 0.0625, 0.875, 0.25, 0.875, 0.3125, 0.8438, 0.3125, 0.8438, 0.25, 0.875, 0.6875, 0.875, 0.75, 0.8438, 0.75, 0.8438, 0.6875, 0.875, 0.1875, 0.875, 0.25, 0.8438, 0.25, 0.8438, 0.1875, 0.875, 0.625, 0.875, 0.6875, 0.8438, 0.6875, 0.8438, 0.625, 0.875, 0.125, 0.875, 0.1875, 0.8438, 0.1875, 0.8438, 0.125, 0.875, 0.5625, 0.875, 0.625, 0.8438, 0.625, 0.8438, 0.5625, 0.875, 0.0625, 0.875, 0.125, 0.8438, 0.125, 0.8438, 0.0625, 0.875, 0.5, 0.875, 0.5625, 0.8438, 0.5625, 0.8438, 0.5, 0.875, 0.9375, 0.8594, 1.0, 0.8438, 0.9375, 0.8594, 0.0, 0.875, 0.0625, 0.8438, 0.0625, 0.875, 0.4375, 0.875, 0.5, 0.8438, 0.5, 0.8438, 0.4375, 0.875, 0.875, 0.875, 0.9375, 0.8438, 0.9375, 0.8438, 0.875, 0.875, 0.375, 0.875, 0.4375, 0.8438, 0.4375, 0.8438, 0.375, 0.875, 0.8125, 0.875, 0.875, 0.8438, 0.875, 0.8438, 0.8125, 0.875, 0.3125, 0.875, 0.375, 0.8438, 0.375, 0.8438, 0.3125, 0.875, 0.75, 0.875, 0.8125, 0.8438, 0.8125, 0.8438, 0.75, 0.8281, 0.0, 0.8438, 0.0625, 0.8125, 0.0625, 0.8438, 0.4375, 0.8438, 0.5, 0.8125, 0.5, 0.8125, 0.4375, 0.8438, 0.875, 0.8438, 0.9375, 0.8125, 0.9375, 0.8125, 0.875, 0.8438, 0.375, 0.8438, 0.4375, 0.8125, 0.4375, 0.8125, 0.375, 0.8438, 0.8125, 0.8438, 0.875, 0.8125, 0.875, 0.8125, 0.8125, 0.8438, 0.3125, 0.8438, 0.375, 0.8125, 0.375, 0.8125, 0.3125, 0.8438, 0.75, 0.8438, 0.8125, 0.8125, 0.8125, 0.8125, 0.75, 0.8438, 0.25, 0.8438, 0.3125, 0.8125, 0.3125, 0.8125, 0.25, 0.8438, 0.6875, 0.8438, 0.75, 0.8125, 0.75, 0.8125, 0.6875, 0.8438, 0.1875, 0.8438, 0.25, 0.8125, 0.25, 0.8125, 0.1875, 0.8438, 0.625, 0.8438, 0.6875, 0.8125, 0.6875, 0.8125, 0.625, 0.8438, 0.125, 0.8438, 0.1875, 0.8125, 0.1875, 0.8125, 0.125, 0.8438, 0.5625, 0.8438, 0.625, 0.8125, 0.625, 0.8125, 0.5625, 0.8438, 0.0625, 0.8438, 0.125, 0.8125, 0.125, 0.8125, 0.0625, 0.8438, 0.5, 0.8438, 0.5625, 0.8125, 0.5625, 0.8125, 0.5, 0.8438, 0.9375, 0.8281, 1.0, 0.8125, 0.9375, 0.8125, 0.1875, 0.8125, 0.25, 0.7812, 0.25, 0.7812, 0.1875, 0.8125, 0.625, 0.8125, 0.6875, 0.7812, 0.6875, 0.7812, 0.625, 0.8125, 0.125, 0.8125, 0.1875, 0.7812, 0.1875, 0.7812, 0.125, 0.8125, 0.5625, 0.8125, 0.625, 0.7812, 0.625, 0.7812, 0.5625, 0.8125, 0.0625, 0.8125, 0.125, 0.7812, 0.125, 0.7812, 0.0625, 0.8125, 0.5, 0.8125, 0.5625, 0.7812, 0.5625, 0.7812, 0.5, 0.8125, 0.9375, 0.7969, 1.0, 0.7812, 0.9375, 0.7969, 0.0, 0.8125, 0.0625, 0.7812, 0.0625, 0.8125, 0.4375, 0.8125, 0.5, 0.7812, 0.5, 0.7812, 0.4375, 0.8125, 0.875, 0.8125, 0.9375, 0.7812, 0.9375, 0.7812, 0.875, 0.8125, 0.375, 0.8125, 0.4375, 0.7812, 0.4375, 0.7812, 0.375, 0.8125, 0.8125, 0.8125, 0.875, 0.7812, 0.875, 0.7812, 0.8125, 0.8125, 0.3125, 0.8125, 0.375, 0.7812, 0.375, 0.7812, 0.3125, 0.8125, 0.75, 0.8125, 0.8125, 0.7812, 0.8125, 0.7812, 0.75, 0.8125, 0.25, 0.8125, 0.3125, 0.7812, 0.3125, 0.7812, 0.25, 0.8125, 0.6875, 0.8125, 0.75, 0.7812, 0.75, 0.7812, 0.6875, 0.7812, 0.875, 0.7812, 0.9375, 0.75, 0.9375, 0.75, 0.875, 0.7812, 0.375, 0.7812, 0.4375, 0.75, 0.4375, 0.75, 0.375, 0.7812, 0.8125, 0.7812, 0.875, 0.75, 0.875, 0.75, 0.8125, 0.7812, 0.3125, 0.7812, 0.375, 0.75, 0.375, 0.75, 0.3125, 0.7812, 0.75, 0.7812, 0.8125, 0.75, 0.8125, 0.75, 0.75, 0.7812, 0.25, 0.7812, 0.3125, 0.75, 0.3125, 0.75, 0.25, 0.7812, 0.6875, 0.7812, 0.75, 0.75, 0.75, 0.75, 0.6875, 0.7812, 0.1875, 0.7812, 0.25, 0.75, 0.25, 0.75, 0.1875, 0.7812, 0.625, 0.7812, 0.6875, 0.75, 0.6875, 0.75, 0.625, 0.7812, 0.125, 0.7812, 0.1875, 0.75, 0.1875, 0.75, 0.125, 0.7812, 0.5625, 0.7812, 0.625, 0.75, 0.625, 0.75, 0.5625, 0.7812, 0.0625, 0.7812, 0.125, 0.75, 0.125, 0.75, 0.0625, 0.7812, 0.5, 0.7812, 0.5625, 0.75, 0.5625, 0.75, 0.5, 0.7812, 0.9375, 0.7656, 1.0, 0.75, 0.9375, 0.7656, 0.0, 0.7812, 0.0625, 0.75, 0.0625, 0.7812, 0.4375, 0.7812, 0.5, 0.75, 0.5, 0.75, 0.4375])
me_sphere.use_remesh_fix_poles = True
me_sphere.use_remesh_preserve_attributes = False
me_sphere.use_mirror_vertex_groups = False
me_sphere.update()
me_plane = bpy.data.meshes.new('Plane')
me_plane.from_pydata([(-0.002027, -0.01058, -0.001425), (-0.311, -0.977, 1.007), (0.1479, -0.008005, 0.01618), (0.1578, 0.0226, -0.01609), (0.02123, -0.005406, -0.002433), (-0.1564, -0.4965, 0.5002), (-0.289, -0.9758, 1.01), (-0.1338, -0.4932, 0.5013), (0.104, 0.3178, -0.3496), (0.04606, 0.004345, -0.008852), (0.03071, 0.03266, -0.03965), (0.01723, 0.04815, -0.06533), (-0.001963, -0.01206, -0.002807), (0.1604, -0.01834, 0.01241), (0.1709, 0.01439, -0.02209), (0.0503, 0.01281, -0.02601), (0.1732, 0.01142, -0.01215), (0.1485, -0.01011, 0.01156), (0.1575, 0.01783, -0.0179), (0.1664, -0.009833, 0.01026), (0.1532, -0.0003753, -0.007129), (0.007634, 0.01803, -0.03408), (0.06537, 0.1702, -0.1936), (0.1219, 0.3046, -0.3347), (0.05884, 0.1775, -0.2017), (0.02094, 0.04122, -0.05776), (0.06283, 0.1737, -0.1975), (0.09796, 0.2715, -0.3004), (0.09005, 0.2745, -0.304), (0.09395, 0.2728, -0.302), (0.02046, 0.05819, -0.07592), (0.02516, 0.04519, -0.0618), (0.02541, 0.05136, -0.06838), (0.02129, -0.006759, -0.003699), (0.02896, 0.01552, -0.02996), (-0.0002517, -0.01081, -0.001099), (-0.3092, -0.9772, 1.007), (-0.1414, 0.02909, -0.03693), (-0.1316, 0.05969, -0.06919), (-0.01967, -0.0001633, -0.009939), (-0.1546, -0.4967, 0.5005), (-0.3299, -0.9705, 1.002), (-0.1747, -0.488, 0.4938), (0.1058, 0.3176, -0.3493), (-0.03751, 0.01506, -0.02419), (-0.005948, 0.03736, -0.04638), (0.01901, 0.04792, -0.06501), (-0.0001875, -0.01229, -0.002481), (-0.1539, 0.02196, -0.04528), (-0.1434, 0.05468, -0.07978), (-0.03327, 0.02353, -0.04135), (-0.1497, 0.05281, -0.07142), (-0.1408, 0.02698, -0.04155), (-0.1319, 0.05492, -0.071), (-0.1565, 0.03156, -0.04901), (-0.1362, 0.03672, -0.06024), (0.00941, 0.0178, -0.03376), (0.05009, 0.1722, -0.1964), (0.08105, 0.3098, -0.3422), (0.06061, 0.1773, -0.2014), (0.01131, 0.04246, -0.05952), (0.05462, 0.1748, -0.199), (0.08268, 0.2735, -0.3032), (0.09183, 0.2743, -0.3037), (0.08721, 0.2737, -0.3033), (0.02224, 0.05796, -0.07559), (0.00988, 0.04715, -0.06461), (0.01345, 0.05289, -0.07058), (-0.01961, -0.001517, -0.01121), (-0.01194, 0.02076, -0.03746), (-0.2673, -0.9663, 1.021), (0.1434, 0.3105, -0.3254), (-0.3322, -1.03, 1.086), (0.1084, 0.3399, -0.3585), (0.04553, 0.006298, -0.004619), (0.03322, 0.03667, -0.03767), (0.01691, 0.05545, -0.05851), (-0.002575, 0.002023, 0.01036), (0.1585, -0.01593, 0.02439), (0.1722, 0.02657, -0.02042), (-0.312, -0.9537, 1.029), (0.1851, 0.002796, 0.005609), (0.04998, 0.02011, -0.01919), (0.1786, 0.01469, -0.007403), (0.148, -0.008749, 0.01548), (0.1578, 0.02185, -0.01678), (0.1718, -0.006565, 0.015), (0.1529, 0.006925, -0.0003021), (0.007306, 0.02558, -0.02702), (0.0706, 0.1768, -0.1858), (0.1264, 0.3267, -0.3435), (0.05852, 0.1848, -0.1949), (0.02345, 0.04816, -0.05041), (0.06556, 0.1807, -0.1901), (0.1032, 0.2781, -0.2926), (0.08973, 0.2818, -0.2972), (0.09689, 0.2797, -0.2946), (0.02014, 0.06549, -0.06909), (0.03039, 0.05178, -0.05396), (0.02756, 0.05834, -0.0611), (-0.1115, -0.4818, 0.51), (0.02083, 0.003764, 0.006142), (-0.1574, -0.4732, 0.522), (-0.2898, -0.9558, 1.029), (-0.1346, -0.4734, 0.5198), (0.02864, 0.02285, -0.0231), (0.1033, 0.3324, -0.336), (0.04579, 0.01067, -0.002937), (0.03045, 0.03879, -0.03392), (0.0166, 0.06275, -0.05168), (-0.002639, 0.003501, 0.01175), (0.1598, -0.003737, 0.02607), (0.1703, 0.02899, -0.008434), (0.04966, 0.02741, -0.01236), (0.1729, 0.01938, -0.004701), (0.1482, -0.003977, 0.01729), (0.1572, 0.02396, -0.01216), (0.1661, -0.001871, 0.0177), (0.1526, 0.01423, 0.006525), (0.006978, 0.03314, -0.01995), (0.06474, 0.1848, -0.1799), (0.1213, 0.3192, -0.321), (0.0582, 0.1921, -0.188), (0.0203, 0.05582, -0.0441), (0.0622, 0.1883, -0.1839), (0.09732, 0.2861, -0.2868), (0.08942, 0.2891, -0.2903), (0.09331, 0.2874, -0.2884), (0.01983, 0.07279, -0.06227), (0.02452, 0.05979, -0.04815), (0.02478, 0.06596, -0.05473), (0.02077, 0.005118, 0.007408), (0.02832, 0.03018, -0.01625), (-0.3509, -0.9556, 1.005), (0.05984, 0.3213, -0.3407), (-0.3304, -1.03, 1.086), (0.1102, 0.3397, -0.3581), (-0.03804, 0.01701, -0.01996), (-0.007931, 0.04194, -0.04522), (0.01869, 0.05522, -0.05818), (-0.0007994, 0.001795, 0.01069), (-0.1558, 0.02437, -0.0333), (-0.1421, 0.06687, -0.07811), (-0.3102, -0.9539, 1.029), (-0.1687, 0.04814, -0.05932), (-0.03359, 0.03083, -0.03452), (-0.1554, 0.05751, -0.06871), (-0.1414, 0.02834, -0.03762), (-0.1315, 0.05895, -0.06989), (-0.1622, 0.03626, -0.04631), (-0.1365, 0.04402, -0.05341), (0.009082, 0.02536, -0.02669), (0.04423, 0.1802, -0.1906), (0.08551, 0.332, -0.351), (0.0603, 0.1846, -0.1945), (0.008165, 0.05012, -0.05321), (0.05126, 0.1825, -0.1928), (0.07682, 0.2815, -0.2974), (0.09151, 0.2816, -0.2968), (0.08363, 0.2814, -0.297), (0.02192, 0.06526, -0.06877), (0.004017, 0.05516, -0.0588), (0.01067, 0.06051, -0.0642), (-0.1951, -0.4711, 0.4947), (-0.02007, 0.009007, -0.001364), (-0.1556, -0.4734, 0.5223), (-0.3307, -0.9506, 1.021), (-0.1755, -0.4682, 0.5123), (-0.01225, 0.02809, -0.03061), (0.1051, 0.3322, -0.3357), (-0.03778, 0.02138, -0.01828), (-0.006214, 0.04349, -0.04064), (0.01837, 0.06252, -0.05135), (-0.0008636, 0.003273, 0.01207), (-0.1545, 0.03656, -0.03162), (-0.144, 0.06928, -0.06612), (-0.03391, 0.03813, -0.0277), (-0.15, 0.06077, -0.06397), (-0.1411, 0.03311, -0.03582), (-0.1321, 0.06105, -0.06527), (-0.1569, 0.03952, -0.04156), (-0.1368, 0.05132, -0.04658), (0.008754, 0.03291, -0.01963), (0.04946, 0.1868, -0.1828), (0.08041, 0.3244, -0.3285), (0.05998, 0.1919, -0.1877), (0.01068, 0.05706, -0.04587), (0.05399, 0.1894, -0.1854), (0.08205, 0.2881, -0.2896), (0.09119, 0.2889, -0.29), (0.08658, 0.2883, -0.2896), (0.0216, 0.07256, -0.06194), (0.009245, 0.06175, -0.05095), (0.01282, 0.06749, -0.05692), (-0.02013, 0.01036, -9.776e-05), (-0.01257, 0.03542, -0.02375)], [], [(7, 4, 0, 5), (87, 2, 78, 86, 81), (72, 70, 6), (82, 74, 2, 87), (75, 82, 87, 3), (3, 87, 81, 83, 79), (4, 105, 88, 0), (6, 7, 5, 1), (70, 100, 7, 6), (100, 74, 4, 7), (1, 72, 6), (74, 82, 105, 4), (29, 28, 8, 23), (4, 0, 12, 33), (34, 21, 11, 25), (20, 81, 19, 13, 17), (15, 20, 17, 9), (10, 18, 20, 15), (18, 14, 16, 81, 20), (33, 12, 21, 34), (32, 30, 24, 26), (31, 32, 26, 22), (27, 29, 23, 71), (22, 26, 29, 27), (26, 24, 28, 29), (10, 25, 32, 31), (25, 11, 30, 32), (9, 33, 34, 15), (15, 34, 25, 10), (71, 94, 27), (73, 90, 23, 8), (76, 97, 30, 11), (0, 88, 21, 12), (79, 83, 16, 14), (78, 2, 17, 13), (75, 3, 18, 10), (81, 86, 19), (83, 81, 16), (2, 74, 9, 17), (3, 79, 14, 18), (86, 78, 13, 19), (88, 76, 11, 21), (89, 98, 31, 22), (90, 71, 23), (91, 95, 28, 24), (94, 89, 22, 27), (95, 73, 8, 28), (97, 91, 24, 30), (98, 75, 10, 31), (74, 4, 33, 9), (42, 40, 35, 39), (150, 144, 149, 141, 37), (135, 41, 133), (145, 150, 37, 137), (138, 38, 150, 145), (38, 142, 146, 144, 150), (39, 35, 151, 168), (41, 36, 40, 42), (133, 41, 42, 163), (163, 42, 39, 137), (36, 41, 135), (137, 39, 168, 145), (64, 58, 43, 63), (39, 68, 47, 35), (69, 60, 46, 56), (55, 52, 48, 54, 144), (50, 44, 52, 55), (45, 50, 55, 53), (53, 55, 144, 51, 49), (68, 69, 56, 47), (67, 61, 59, 65), (66, 57, 61, 67), (62, 134, 58, 64), (57, 62, 64, 61), (61, 64, 63, 59), (45, 66, 67, 60), (60, 67, 65, 46), (44, 50, 69, 68), (50, 45, 60, 69), (134, 62, 157), (136, 43, 58, 153), (139, 46, 65, 160), (35, 47, 56, 151), (142, 49, 51, 146), (141, 48, 52, 37), (138, 45, 53, 38), (144, 54, 149), (146, 51, 144), (37, 52, 44, 137), (38, 53, 49, 142), (149, 54, 48, 141), (151, 56, 46, 139), (152, 57, 66, 161), (153, 58, 134), (154, 59, 63, 158), (157, 62, 57, 152), (158, 63, 43, 136), (160, 65, 59, 154), (161, 66, 45, 138), (137, 44, 68, 39), (96, 95, 73, 90), (104, 102, 77, 101), (105, 88, 76, 92), (87, 81, 86, 78, 84), (72, 103, 70), (82, 87, 84, 74), (75, 85, 87, 82), (85, 79, 83, 81, 87), (101, 77, 88, 105), (99, 97, 91, 93), (98, 99, 93, 89), (94, 96, 90, 71), (89, 93, 96, 94), (93, 91, 95, 96), (75, 92, 99, 98), (92, 76, 97, 99), (103, 80, 102, 104), (70, 103, 104, 100), (100, 104, 101, 74), (80, 103, 72), (74, 101, 105, 82), (82, 105, 92, 75), (127, 121, 106, 126), (101, 131, 110, 77), (132, 123, 109, 119), (118, 115, 111, 117, 81), (113, 107, 115, 118), (108, 113, 118, 116), (116, 118, 81, 114, 112), (131, 132, 119, 110), (130, 124, 122, 128), (129, 120, 124, 130), (125, 71, 121, 127), (120, 125, 127, 124), (124, 127, 126, 122), (108, 129, 130, 123), (123, 130, 128, 109), (107, 113, 132, 131), (113, 108, 123, 132), (71, 125, 94), (73, 106, 121, 90), (76, 109, 128, 97), (77, 110, 119, 88), (79, 112, 114, 83), (78, 111, 115, 84), (75, 108, 116, 85), (81, 117, 86), (83, 114, 81), (84, 115, 107, 74), (85, 116, 112, 79), (86, 117, 111, 78), (88, 119, 109, 76), (89, 120, 129, 98), (90, 121, 71), (91, 122, 126, 95), (94, 125, 120, 89), (95, 126, 106, 73), (97, 128, 122, 91), (98, 129, 108, 75), (74, 107, 131, 101), (159, 153, 136, 158), (167, 164, 140, 165), (168, 155, 139, 151), (150, 147, 141, 149, 144), (135, 133, 166), (145, 137, 147, 150), (138, 145, 150, 148), (148, 150, 144, 146, 142), (164, 168, 151, 140), (162, 156, 154, 160), (161, 152, 156, 162), (157, 134, 153, 159), (152, 157, 159, 156), (156, 159, 158, 154), (138, 161, 162, 155), (155, 162, 160, 139), (166, 167, 165, 143), (133, 163, 167, 166), (163, 137, 164, 167), (143, 135, 166), (137, 145, 168, 164), (145, 138, 155, 168), (190, 189, 169, 184), (164, 140, 173, 194), (195, 182, 172, 186), (181, 144, 180, 174, 178), (176, 181, 178, 170), (171, 179, 181, 176), (179, 175, 177, 144, 181), (194, 173, 182, 195), (193, 191, 185, 187), (192, 193, 187, 183), (188, 190, 184, 134), (183, 187, 190, 188), (187, 185, 189, 190), (171, 186, 193, 192), (186, 172, 191, 193), (170, 194, 195, 176), (176, 195, 186, 171), (134, 157, 188), (136, 153, 184, 169), (139, 160, 191, 172), (140, 151, 182, 173), (142, 146, 177, 175), (141, 147, 178, 174), (138, 148, 179, 171), (144, 149, 180), (146, 144, 177), (147, 137, 170, 178), (148, 142, 175, 179), (149, 141, 174, 180), (151, 139, 172, 182), (152, 161, 192, 183), (153, 134, 184), (154, 158, 189, 185), (157, 152, 183, 188), (158, 136, 169, 189), (160, 154, 185, 191), (161, 138, 171, 192), (137, 164, 194, 170)])
_uv = me_plane.uv_layers.new(name='UVMap')
_uv.uv.foreach_set('vector', [0.2964, 0.5, 0.4742, 0.5, 0.4742, 1.0, 0.3556, 1.0, 0.6408, 0.0, 0.4742, 0.0, 0.4742, 0.0, 0.5575, 0.0, 0.6408, 0.0, 0.0, 1.0, 0.0, 0.0, 0.1185, 0.5, 0.6408, 0.0, 0.4742, 0.0, 0.4742, 0.0, 0.6408, 0.0, 0.8075, 0.0, 0.6408, 0.0, 0.6408, 0.0, 0.8075, 0.0, 0.8075, 0.0, 0.6408, 0.0, 0.6408, 0.0, 0.7242, 0.0, 0.8075, 0.0, 0.4742, 0.5, 0.6408, 0.5, 0.6408, 1.0, 0.4742, 1.0, 0.1185, 0.5, 0.2964, 0.5, 0.3556, 1.0, 0.2371, 1.0, 0.0, 0.0, 0.2371, 0.0, 0.2964, 0.5, 0.1185, 0.5, 0.2371, 0.0, 0.4742, 0.0, 0.4742, 0.5, 0.2964, 0.5, 0.2371, 1.0, 0.0, 1.0, 0.1185, 0.5, 0.4742, 0.0, 0.6408, 0.0, 0.6408, 0.5, 0.4742, 0.5, 0.9757, 0.5, 0.9757, 1.0, 1.0, 1.0, 1.0, 0.5, 0.0, 0.0, 0.0, 0.0, 0.0, 0.0, 0.0, 0.0, 0.6408, 0.5, 0.6408, 1.0, 0.8075, 1.0, 0.8075, 0.5, 0.6408, 0.0, 0.6408, 0.0, 0.5575, 0.0, 0.4742, 0.0, 0.4742, 0.0, 0.6408, 0.0, 0.6408, 0.0, 0.4742, 0.0, 0.4742, 0.0, 0.8075, 0.0, 0.8075, 0.0, 0.6408, 0.0, 0.6408, 0.0, 0.8075, 0.0, 0.8075, 0.0, 0.7242, 0.0, 0.6408, 0.0, 0.6408, 0.0, 0.4742, 0.5, 0.4742, 1.0, 0.6408, 1.0, 0.6408, 0.5, 0.815, 0.5, 0.815, 1.0, 0.9038, 1.0, 0.9038, 0.5, 0.815, 0.0, 0.815, 0.5, 0.9038, 0.5, 0.9038, 0.0, 0.9757, 0.0, 0.9757, 0.5, 1.0, 0.5, 1.0, 0.0, 0.9038, 0.0, 0.9038, 0.5, 0.9757, 0.5, 0.9757, 0.0, 0.9038, 0.5, 0.9038, 1.0, 0.9757, 1.0, 0.9757, 0.5, 0.8075, 0.0, 0.8075, 0.5, 0.815, 0.5, 0.815, 0.0, 0.8075, 0.5, 0.8075, 1.0, 0.815, 1.0, 0.815, 0.5, 0.4742, 0.0, 0.4742, 0.5, 0.6408, 0.5, 0.6408, 0.0, 0.6408, 0.0, 0.6408, 0.5, 0.8075, 0.5, 0.8075, 0.0, 1.0, 0.0, 0.9757, 0.0, 0.9757, 0.0, 1.0, 1.0, 1.0, 0.5, 1.0, 0.5, 1.0, 1.0, 0.8075, 1.0, 0.815, 1.0, 0.815, 1.0, 0.8075, 1.0, 0.4742, 1.0, 0.6408, 1.0, 0.6408, 1.0, 0.4742, 1.0, 0.8075, 0.0, 0.7242, 0.0, 0.7242, 0.0, 0.8075, 0.0, 0.4742, 0.0, 0.4742, 0.0, 0.4742, 0.0, 0.4742, 0.0, 0.8075, 0.0, 0.8075, 0.0, 0.8075, 0.0, 0.8075, 0.0, 0.6408, 0.0, 0.5575, 0.0, 0.5575, 0.0, 0.7242, 0.0, 0.6408, 0.0, 0.7242, 0.0, 0.4742, 0.0, 0.4742, 0.0, 0.4742, 0.0, 0.4742, 0.0, 0.8075, 0.0, 0.8075, 0.0, 0.8075, 0.0, 0.8075, 0.0, 0.5575, 0.0, 0.4742, 0.0, 0.4742, 0.0, 0.5575, 0.0, 0.6408, 1.0, 0.8075, 1.0, 0.8075, 1.0, 0.6408, 1.0, 0.9038, 0.0, 0.815, 0.0, 0.815, 0.0, 0.9038, 0.0, 1.0, 0.5, 1.0, 0.0, 1.0, 0.5, 0.9038, 1.0, 0.9757, 1.0, 0.9757, 1.0, 0.9038, 1.0, 0.9757, 0.0, 0.9038, 0.0, 0.9038, 0.0, 0.9757, 0.0, 0.9757, 1.0, 1.0, 1.0, 1.0, 1.0, 0.9757, 1.0, 0.815, 1.0, 0.9038, 1.0, 0.9038, 1.0, 0.815, 1.0, 0.815, 0.0, 0.8075, 0.0, 0.8075, 0.0, 0.815, 0.0, 0.0, 0.0, 0.0, 0.0, 0.0, 0.0, 0.0, 0.0, 0.2964, 0.5, 0.3556, 1.0, 0.4742, 1.0, 0.4742, 0.5, 0.6408, 0.0, 0.6408, 0.0, 0.5575, 0.0, 0.4742, 0.0, 0.4742, 0.0, 0.0, 1.0, 0.1185, 0.5, 0.0, 0.0, 0.6408, 0.0, 0.6408, 0.0, 0.4742, 0.0, 0.4742, 0.0, 0.8075, 0.0, 0.8075, 0.0, 0.6408, 0.0, 0.6408, 0.0, 0.8075, 0.0, 0.8075, 0.0, 0.7242, 0.0, 0.6408, 0.0, 0.6408, 0.0, 0.4742, 0.5, 0.4742, 1.0, 0.6408, 1.0, 0.6408, 0.5, 0.1185, 0.5, 0.2371, 1.0, 0.3556, 1.0, 0.2964, 0.5, 0.0, 0.0, 0.1185, 0.5, 0.2964, 0.5, 0.2371, 0.0, 0.2371, 0.0, 0.2964, 0.5, 0.4742, 0.5, 0.4742, 0.0, 0.2371, 1.0, 0.1185, 0.5, 0.0, 1.0, 0.4742, 0.0, 0.4742, 0.5, 0.6408, 0.5, 0.6408, 0.0, 0.9757, 0.5, 1.0, 0.5, 1.0, 1.0, 0.9757, 1.0, 0.0, 0.0, 0.0, 0.0, 0.0, 0.0, 0.0, 0.0, 0.6408, 0.5, 0.8075, 0.5, 0.8075, 1.0, 0.6408, 1.0, 0.6408, 0.0, 0.4742, 0.0, 0.4742, 0.0, 0.5575, 0.0, 0.6408, 0.0, 0.6408, 0.0, 0.4742, 0.0, 0.4742, 0.0, 0.6408, 0.0, 0.8075, 0.0, 0.6408, 0.0, 0.6408, 0.0, 0.8075, 0.0, 0.8075, 0.0, 0.6408, 0.0, 0.6408, 0.0, 0.7242, 0.0, 0.8075, 0.0, 0.4742, 0.5, 0.6408, 0.5, 0.6408, 1.0, 0.4742, 1.0, 0.815, 0.5, 0.9038, 0.5, 0.9038, 1.0, 0.815, 1.0, 0.815, 0.0, 0.9038, 0.0, 0.9038, 0.5, 0.815, 0.5, 0.9757, 0.0, 1.0, 0.0, 1.0, 0.5, 0.9757, 0.5, 0.9038, 0.0, 0.9757, 0.0, 0.9757, 0.5, 0.9038, 0.5, 0.9038, 0.5, 0.9757, 0.5, 0.9757, 1.0, 0.9038, 1.0, 0.8075, 0.0, 0.815, 0.0, 0.815, 0.5, 0.8075, 0.5, 0.8075, 0.5, 0.815, 0.5, 0.815, 1.0, 0.8075, 1.0, 0.4742, 0.0, 0.6408, 0.0, 0.6408, 0.5, 0.4742, 0.5, 0.6408, 0.0, 0.8075, 0.0, 0.8075, 0.5, 0.6408, 0.5, 1.0, 0.0, 0.9757, 0.0, 0.9757, 0.0, 1.0, 1.0, 1.0, 1.0, 1.0, 0.5, 1.0, 0.5, 0.8075, 1.0, 0.8075, 1.0, 0.815, 1.0, 0.815, 1.0, 0.4742, 1.0, 0.4742, 1.0, 0.6408, 1.0, 0.6408, 1.0, 0.8075, 0.0, 0.8075, 0.0, 0.7242, 0.0, 0.7242, 0.0, 0.4742, 0.0, 0.4742, 0.0, 0.4742, 0.0, 0.4742, 0.0, 0.8075, 0.0, 0.8075, 0.0, 0.8075, 0.0, 0.8075, 0.0, 0.6408, 0.0, 0.5575, 0.0, 0.5575, 0.0, 0.7242, 0.0, 0.7242, 0.0, 0.6408, 0.0, 0.4742, 0.0, 0.4742, 0.0, 0.4742, 0.0, 0.4742, 0.0, 0.8075, 0.0, 0.8075, 0.0, 0.8075, 0.0, 0.8075, 0.0, 0.5575, 0.0, 0.5575, 0.0, 0.4742, 0.0, 0.4742, 0.0, 0.6408, 1.0, 0.6408, 1.0, 0.8075, 1.0, 0.8075, 1.0, 0.9038, 0.0, 0.9038, 0.0, 0.815, 0.0, 0.815, 0.0, 1.0, 0.5, 1.0, 0.5, 1.0, 0.0, 0.9038, 1.0, 0.9038, 1.0, 0.9757, 1.0, 0.9757, 1.0, 0.9757, 0.0, 0.9757, 0.0, 0.9038, 0.0, 0.9038, 0.0, 0.9757, 1.0, 0.9757, 1.0, 1.0, 1.0, 1.0, 1.0, 0.815, 1.0, 0.815, 1.0, 0.9038, 1.0, 0.9038, 1.0, 0.815, 0.0, 0.815, 0.0, 0.8075, 0.0, 0.8075, 0.0, 0.0, 0.0, 0.0, 0.0, 0.0, 0.0, 0.0, 0.0, 0.9757, 0.5, 0.9757, 1.0, 1.0, 1.0, 1.0, 0.5, 0.2964, 0.5, 0.3556, 1.0, 0.4742, 1.0, 0.4742, 0.5, 0.6408, 0.5, 0.6408, 1.0, 0.8075, 1.0, 0.8075, 0.5, 0.6408, 0.0, 0.6408, 0.0, 0.5575, 0.0, 0.4742, 0.0, 0.4742, 0.0, 0.0, 1.0, 0.1185, 0.5, 0.0, 0.0, 0.6408, 0.0, 0.6408, 0.0, 0.4742, 0.0, 0.4742, 0.0, 0.8075, 0.0, 0.8075, 0.0, 0.6408, 0.0, 0.6408, 0.0, 0.8075, 0.0, 0.8075, 0.0, 0.7242, 0.0, 0.6408, 0.0, 0.6408, 0.0, 0.4742, 0.5, 0.4742, 1.0, 0.6408, 1.0, 0.6408, 0.5, 0.815, 0.5, 0.815, 1.0, 0.9038, 1.0, 0.9038, 0.5, 0.815, 0.0, 0.815, 0.5, 0.9038, 0.5, 0.9038, 0.0, 0.9757, 0.0, 0.9757, 0.5, 1.0, 0.5, 1.0, 0.0, 0.9038, 0.0, 0.9038, 0.5, 0.9757, 0.5, 0.9757, 0.0, 0.9038, 0.5, 0.9038, 1.0, 0.9757, 1.0, 0.9757, 0.5, 0.8075, 0.0, 0.8075, 0.5, 0.815, 0.5, 0.815, 0.0, 0.8075, 0.5, 0.8075, 1.0, 0.815, 1.0, 0.815, 0.5, 0.1185, 0.5, 0.2371, 1.0, 0.3556, 1.0, 0.2964, 0.5, 0.0, 0.0, 0.1185, 0.5, 0.2964, 0.5, 0.2371, 0.0, 0.2371, 0.0, 0.2964, 0.5, 0.4742, 0.5, 0.4742, 0.0, 0.2371, 1.0, 0.1185, 0.5, 0.0, 1.0, 0.4742, 0.0, 0.4742, 0.5, 0.6408, 0.5, 0.6408, 0.0, 0.6408, 0.0, 0.6408, 0.5, 0.8075, 0.5, 0.8075, 0.0, 0.9757, 0.5, 1.0, 0.5, 1.0, 1.0, 0.9757, 1.0, 0.0, 0.0, 0.0, 0.0, 0.0, 0.0, 0.0, 0.0, 0.6408, 0.5, 0.8075, 0.5, 0.8075, 1.0, 0.6408, 1.0, 0.6408, 0.0, 0.4742, 0.0, 0.4742, 0.0, 0.5575, 0.0, 0.6408, 0.0, 0.6408, 0.0, 0.4742, 0.0, 0.4742, 0.0, 0.6408, 0.0, 0.8075, 0.0, 0.6408, 0.0, 0.6408, 0.0, 0.8075, 0.0, 0.8075, 0.0, 0.6408, 0.0, 0.6408, 0.0, 0.7242, 0.0, 0.8075, 0.0, 0.4742, 0.5, 0.6408, 0.5, 0.6408, 1.0, 0.4742, 1.0, 0.815, 0.5, 0.9038, 0.5, 0.9038, 1.0, 0.815, 1.0, 0.815, 0.0, 0.9038, 0.0, 0.9038, 0.5, 0.815, 0.5, 0.9757, 0.0, 1.0, 0.0, 1.0, 0.5, 0.9757, 0.5, 0.9038, 0.0, 0.9757, 0.0, 0.9757, 0.5, 0.9038, 0.5, 0.9038, 0.5, 0.9757, 0.5, 0.9757, 1.0, 0.9038, 1.0, 0.8075, 0.0, 0.815, 0.0, 0.815, 0.5, 0.8075, 0.5, 0.8075, 0.5, 0.815, 0.5, 0.815, 1.0, 0.8075, 1.0, 0.4742, 0.0, 0.6408, 0.0, 0.6408, 0.5, 0.4742, 0.5, 0.6408, 0.0, 0.8075, 0.0, 0.8075, 0.5, 0.6408, 0.5, 1.0, 0.0, 0.9757, 0.0, 0.9757, 0.0, 1.0, 1.0, 1.0, 1.0, 1.0, 0.5, 1.0, 0.5, 0.8075, 1.0, 0.8075, 1.0, 0.815, 1.0, 0.815, 1.0, 0.4742, 1.0, 0.4742, 1.0, 0.6408, 1.0, 0.6408, 1.0, 0.8075, 0.0, 0.8075, 0.0, 0.7242, 0.0, 0.7242, 0.0, 0.4742, 0.0, 0.4742, 0.0, 0.4742, 0.0, 0.4742, 0.0, 0.8075, 0.0, 0.8075, 0.0, 0.8075, 0.0, 0.8075, 0.0, 0.6408, 0.0, 0.5575, 0.0, 0.5575, 0.0, 0.7242, 0.0, 0.7242, 0.0, 0.6408, 0.0, 0.4742, 0.0, 0.4742, 0.0, 0.4742, 0.0, 0.4742, 0.0, 0.8075, 0.0, 0.8075, 0.0, 0.8075, 0.0, 0.8075, 0.0, 0.5575, 0.0, 0.5575, 0.0, 0.4742, 0.0, 0.4742, 0.0, 0.6408, 1.0, 0.6408, 1.0, 0.8075, 1.0, 0.8075, 1.0, 0.9038, 0.0, 0.9038, 0.0, 0.815, 0.0, 0.815, 0.0, 1.0, 0.5, 1.0, 0.5, 1.0, 0.0, 0.9038, 1.0, 0.9038, 1.0, 0.9757, 1.0, 0.9757, 1.0, 0.9757, 0.0, 0.9757, 0.0, 0.9038, 0.0, 0.9038, 0.0, 0.9757, 1.0, 0.9757, 1.0, 1.0, 1.0, 1.0, 1.0, 0.815, 1.0, 0.815, 1.0, 0.9038, 1.0, 0.9038, 1.0, 0.815, 0.0, 0.815, 0.0, 0.8075, 0.0, 0.8075, 0.0, 0.0, 0.0, 0.0, 0.0, 0.0, 0.0, 0.0, 0.0, 0.9757, 0.5, 1.0, 0.5, 1.0, 1.0, 0.9757, 1.0, 0.2964, 0.5, 0.4742, 0.5, 0.4742, 1.0, 0.3556, 1.0, 0.6408, 0.5, 0.8075, 0.5, 0.8075, 1.0, 0.6408, 1.0, 0.6408, 0.0, 0.4742, 0.0, 0.4742, 0.0, 0.5575, 0.0, 0.6408, 0.0, 0.0, 1.0, 0.0, 0.0, 0.1185, 0.5, 0.6408, 0.0, 0.4742, 0.0, 0.4742, 0.0, 0.6408, 0.0, 0.8075, 0.0, 0.6408, 0.0, 0.6408, 0.0, 0.8075, 0.0, 0.8075, 0.0, 0.6408, 0.0, 0.6408, 0.0, 0.7242, 0.0, 0.8075, 0.0, 0.4742, 0.5, 0.6408, 0.5, 0.6408, 1.0, 0.4742, 1.0, 0.815, 0.5, 0.9038, 0.5, 0.9038, 1.0, 0.815, 1.0, 0.815, 0.0, 0.9038, 0.0, 0.9038, 0.5, 0.815, 0.5, 0.9757, 0.0, 1.0, 0.0, 1.0, 0.5, 0.9757, 0.5, 0.9038, 0.0, 0.9757, 0.0, 0.9757, 0.5, 0.9038, 0.5, 0.9038, 0.5, 0.9757, 0.5, 0.9757, 1.0, 0.9038, 1.0, 0.8075, 0.0, 0.815, 0.0, 0.815, 0.5, 0.8075, 0.5, 0.8075, 0.5, 0.815, 0.5, 0.815, 1.0, 0.8075, 1.0, 0.1185, 0.5, 0.2964, 0.5, 0.3556, 1.0, 0.2371, 1.0, 0.0, 0.0, 0.2371, 0.0, 0.2964, 0.5, 0.1185, 0.5, 0.2371, 0.0, 0.4742, 0.0, 0.4742, 0.5, 0.2964, 0.5, 0.2371, 1.0, 0.0, 1.0, 0.1185, 0.5, 0.4742, 0.0, 0.6408, 0.0, 0.6408, 0.5, 0.4742, 0.5, 0.6408, 0.0, 0.8075, 0.0, 0.8075, 0.5, 0.6408, 0.5, 0.9757, 0.5, 0.9757, 1.0, 1.0, 1.0, 1.0, 0.5, 0.0, 0.0, 0.0, 0.0, 0.0, 0.0, 0.0, 0.0, 0.6408, 0.5, 0.6408, 1.0, 0.8075, 1.0, 0.8075, 0.5, 0.6408, 0.0, 0.6408, 0.0, 0.5575, 0.0, 0.4742, 0.0, 0.4742, 0.0, 0.6408, 0.0, 0.6408, 0.0, 0.4742, 0.0, 0.4742, 0.0, 0.8075, 0.0, 0.8075, 0.0, 0.6408, 0.0, 0.6408, 0.0, 0.8075, 0.0, 0.8075, 0.0, 0.7242, 0.0, 0.6408, 0.0, 0.6408, 0.0, 0.4742, 0.5, 0.4742, 1.0, 0.6408, 1.0, 0.6408, 0.5, 0.815, 0.5, 0.815, 1.0, 0.9038, 1.0, 0.9038, 0.5, 0.815, 0.0, 0.815, 0.5, 0.9038, 0.5, 0.9038, 0.0, 0.9757, 0.0, 0.9757, 0.5, 1.0, 0.5, 1.0, 0.0, 0.9038, 0.0, 0.9038, 0.5, 0.9757, 0.5, 0.9757, 0.0, 0.9038, 0.5, 0.9038, 1.0, 0.9757, 1.0, 0.9757, 0.5, 0.8075, 0.0, 0.8075, 0.5, 0.815, 0.5, 0.815, 0.0, 0.8075, 0.5, 0.8075, 1.0, 0.815, 1.0, 0.815, 0.5, 0.4742, 0.0, 0.4742, 0.5, 0.6408, 0.5, 0.6408, 0.0, 0.6408, 0.0, 0.6408, 0.5, 0.8075, 0.5, 0.8075, 0.0, 1.0, 0.0, 0.9757, 0.0, 0.9757, 0.0, 1.0, 1.0, 1.0, 0.5, 1.0, 0.5, 1.0, 1.0, 0.8075, 1.0, 0.815, 1.0, 0.815, 1.0, 0.8075, 1.0, 0.4742, 1.0, 0.6408, 1.0, 0.6408, 1.0, 0.4742, 1.0, 0.8075, 0.0, 0.7242, 0.0, 0.7242, 0.0, 0.8075, 0.0, 0.4742, 0.0, 0.4742, 0.0, 0.4742, 0.0, 0.4742, 0.0, 0.8075, 0.0, 0.8075, 0.0, 0.8075, 0.0, 0.8075, 0.0, 0.6408, 0.0, 0.5575, 0.0, 0.5575, 0.0, 0.7242, 0.0, 0.6408, 0.0, 0.7242, 0.0, 0.4742, 0.0, 0.4742, 0.0, 0.4742, 0.0, 0.4742, 0.0, 0.8075, 0.0, 0.8075, 0.0, 0.8075, 0.0, 0.8075, 0.0, 0.5575, 0.0, 0.4742, 0.0, 0.4742, 0.0, 0.5575, 0.0, 0.6408, 1.0, 0.8075, 1.0, 0.8075, 1.0, 0.6408, 1.0, 0.9038, 0.0, 0.815, 0.0, 0.815, 0.0, 0.9038, 0.0, 1.0, 0.5, 1.0, 0.0, 1.0, 0.5, 0.9038, 1.0, 0.9757, 1.0, 0.9757, 1.0, 0.9038, 1.0, 0.9757, 0.0, 0.9038, 0.0, 0.9038, 0.0, 0.9757, 0.0, 0.9757, 1.0, 1.0, 1.0, 1.0, 1.0, 0.9757, 1.0, 0.815, 1.0, 0.9038, 1.0, 0.9038, 1.0, 0.815, 1.0, 0.815, 0.0, 0.8075, 0.0, 0.8075, 0.0, 0.815, 0.0, 0.0, 0.0, 0.0, 0.0, 0.0, 0.0, 0.0, 0.0])
me_plane.use_remesh_fix_poles = True
me_plane.use_remesh_preserve_attributes = False
me_plane.use_mirror_vertex_groups = False
me_plane.update()

# ---- objects
ob_body = bpy.data.objects.new('Body', me_cylinder)
ob_head = bpy.data.objects.new('Head', me_sphere)
ob_sword = bpy.data.objects.new('Sword', me_plane)

# ---- transforms, parenting, visibility, modifiers, constraints
ob_body.location = (0.0, 0.0, 0.0)
ob_body.lineart.crease_threshold = 0.0
ob_head.parent = ob_body
ob_head.location = (0.0, 0.0, 1.3)
ob_head.lineart.crease_threshold = 0.0
ob_sword.parent = ob_body
ob_sword.location = (0.2401, -0.4501, 0.6606)
ob_sword.lineart.crease_threshold = 0.0

# ---- collection membership
col_collection.objects.link(ob_body)
col_collection.objects.link(ob_head)
col_collection.objects.link(ob_sword)

# ---- scene / render settings (as saved in the file)
scene.frame_start = 1; scene.frame_end = 250; scene.frame_set(32)
scene.render.engine = 'BLENDER_EEVEE_NEXT'
scene.cycles.use_denoising = False
scene.cycles.samples = 128
scene.cycles.sampling_pattern = 'TABULATED_SOBOL'
scene.cycles.use_adaptive_sampling = False
scene.cycles.use_light_tree = False
scene.view_settings.view_transform = 'Filmic'
bpy.context.view_layer.update()

# ---- added for rendering (the .blend has no active camera and no usable light): camera, sun
cam_auto = bpy.data.cameras.new('AutoCamera')
cam_auto.lens = 50.0
cam_auto.sensor_width = 36.0
cam_auto.clip_end = 1000.0
ob_auto_camera = bpy.data.objects.new('AutoCamera', cam_auto)
scene.collection.objects.link(ob_auto_camera)
ob_auto_camera.location = (2.49594, -3.51748, 2.84995)
ob_auto_camera.rotation_euler = (1.09748, -7.21219e-08, 0.694738)
scene.camera = ob_auto_camera
light_auto_sun = bpy.data.lights.new('AutoSun', 'SUN')
light_auto_sun.energy = 3.0
light_auto_sun.angle = 0.0523599
ob_auto_sun = bpy.data.objects.new('AutoSun', light_auto_sun)
scene.collection.objects.link(ob_auto_sun)
ob_auto_sun.rotation_euler = (0.872665, 0.174533, 0.523599)
bpy.context.view_layer.update()
